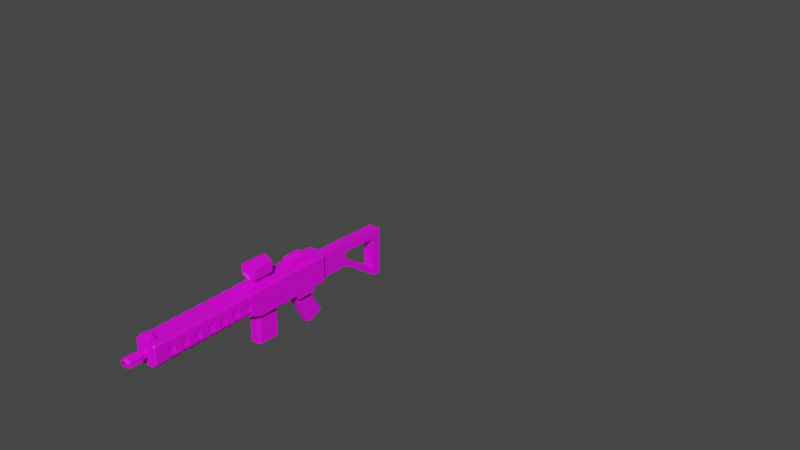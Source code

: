 # Source: BurstRifle.blend  (saved by Blender 2.91.10; exported with 4.5.12 LTS)
import bpy
from mathutils import Matrix  # noqa: F401  (used for matrix-valued properties, if any)

bpy.ops.wm.read_factory_settings(use_empty=True)
scene = bpy.context.scene
scene.name = 'Scene'

# ---- collections
col_collection = bpy.data.collections.new('Collection'); scene.collection.children.link(col_collection)

# ---- images (referenced by path relative to the original .blend; pixels are not part of the script)
import os
ASSET_DIR = os.environ.get("B2B_ASSET_DIR", "")  # directory of the original .blend (textures are referenced by path, not embedded)
HERE = os.path.dirname(os.path.abspath(__file__))  # packed textures are extracted next to this script under _unpacked/

def load_image(name, relpath, width, height, colorspace="sRGB"):
    """Load a texture the original file referenced (path relative to the .blend, or extracted next to this script)."""
    p = next((c for c in (os.path.join(HERE, relpath), os.path.join(ASSET_DIR, relpath)) if relpath and os.path.exists(c)), "")
    if p:
        img = bpy.data.images.load(p, check_existing=True)
        img.name = name
    else:  # same state as the original file: an image datablock whose file is absent (Cycles renders it pink)
        img = bpy.data.images.new(name, width, height)
        img.source = "FILE"
        img.filepath = "//" + (relpath or name)
    img.colorspace_settings.name = colorspace
    return img
img_green_team_png = load_image('green_team.png', 'green_team.png', 1024, 1024, 'sRGB')

# ---- materials (node trees are filled in below, after node groups)
mat_material = bpy.data.materials.new('Material')
mat_material.alpha_threshold = 0.0
mat_material.use_transparent_shadow = False
mat_material.line_color = (0.0, 0.0, 0.0, 1.0)

# ---- material node trees
mat_material.use_nodes = True; mat_material.node_tree.nodes.clear()
_N = mat_material.node_tree.nodes; _L = mat_material.node_tree.links
n0 = _N.new('ShaderNodeOutputMaterial'); n0.name = 'Material Output'; n0.location = (300, 300)
n1 = _N.new('ShaderNodeBsdfPrincipled'); n1.name = 'Principled BSDF'; n1.location = (10, 300)
n1.distribution = 'GGX'
n1.subsurface_method = 'BURLEY'
n1.inputs[2].default_value = 0.4
n1.inputs[3].default_value = 1.45
n1.inputs[27].default_value = (0.0, 0.0, 0.0, 1.0)
n1.inputs[28].default_value = 1.0
n2 = _N.new('ShaderNodeTexImage'); n2.name = 'Image Texture'; n2.location = (-280, 280)
n2.image = img_green_team_png
_L.new(n1.outputs[0], n0.inputs[0])
_L.new(n2.outputs[0], n1.inputs[0])
n0.is_active_output = True

# ---- world
world_world = bpy.data.worlds.new('World'); scene.world = world_world
world_world.use_nodes = True; world_world.node_tree.nodes.clear()
_N = world_world.node_tree.nodes; _L = world_world.node_tree.links
n0 = _N.new('ShaderNodeOutputWorld'); n0.name = 'World Output'; n0.location = (300, 300)
n1 = _N.new('ShaderNodeBackground'); n1.name = 'Background'; n1.location = (10, 300)
n1.inputs[0].default_value = (0.05088, 0.05088, 0.05088, 1.0)
_L.new(n1.outputs[0], n0.inputs[0])
n0.is_active_output = True
world_world.color = (0.05088, 0.05088, 0.05088)
world_world.use_sun_shadow = False
world_world.sun_shadow_jitter_overblur = 0.0

# ---- meshes
me_cube = bpy.data.meshes.new('Cube')
me_cube.from_pydata([(0.0, 1.066, -0.01764), (0.0, -1.755, 0.3795), (0.0, 1.066, 0.3795), (0.0, -0.2789, 0.05093), (0.0, -0.2789, 0.3795), (0.0, -0.1222, 0.3795), (0.0, -0.1222, -0.01764), (0.0, 0.5334, 0.3795), (0.0, 0.5334, -0.01764), (0.0, 0.8032, 0.3795), (0.08777, 1.066, 0.3795), (0.08777, -0.2789, 0.3795), (0.08777, -0.1222, 0.3795), (0.08777, 1.066, -0.01764), (0.08777, -0.2789, 0.05093), (0.08777, 0.5334, -0.01764), (0.08777, 0.5334, 0.3795), (0.08777, 0.8032, 0.3795), (0.0, 0.7818, 0.4589), (0.0, 0.5334, 0.4589), (0.03998, 0.5811, 0.4885), (0.03998, 0.7554, 0.4885), (0.0, 0.7651, -0.5473), (0.0, 0.8467, -0.5093), (0.1643, 0.6233, -0.01764), (0.1643, 0.7132, -0.01764), (0.08777, 0.7132, 0.3795), (0.08777, 0.6233, 0.3795), (0.0, 1.01, -0.4333), (0.0, 0.7132, 0.4589), (0.0, 0.6233, 0.4589), (0.06642, 0.7132, 0.4885), (0.06642, 0.6233, 0.4885), (0.08777, 0.5334, 0.4589), (0.0, 0.5547, 0.4589), (0.08777, 0.8032, 0.4589), (0.0, 0.8032, 0.4589), (0.08777, 0.6233, 0.4589), (0.08777, 0.7132, 0.4589), (0.06642, 0.5547, 0.4885), (0.0, 0.5811, 0.4589), (0.06642, 0.7818, 0.4885), (0.0, 0.7554, 0.4589), (0.03998, 0.6233, 0.4885), (0.03998, 0.7132, 0.4885), (0.0, 0.5334, -0.08512), (0.1643, 0.5334, -0.06146), (0.1643, 0.7132, -0.06146), (0.1643, 0.8032, -0.06146), (0.0, 0.8032, -0.08512), (0.08777, 0.7132, -0.08512), (0.1643, 0.6233, -0.06146), (0.08777, 0.6233, -0.08512), (0.08777, 0.9282, -0.4713), (0.0, 0.9282, -0.4713), (0.08777, 0.8467, -0.5093), (0.08777, 1.115, -0.01018), (0.0, 1.115, -0.01018), (0.0, 1.115, 0.3043), (0.08777, 1.115, 0.3043), (0.08777, 1.504, -0.01018), (0.0, 1.504, -0.01018), (0.0, 1.504, 0.3043), (0.08777, 1.504, 0.3043), (0.1643, 1.003, 0.2471), (0.1643, 1.003, 0.1147), (0.1643, -0.2789, 0.27), (0.1643, -0.2789, 0.1605), (0.1643, -0.1222, 0.2471), (0.1643, -0.1222, 0.1147), (0.0, -1.755, 0.1605), (0.0, -1.755, 0.27), (0.1643, 0.5334, 0.2471), (0.1643, 0.5334, 0.1147), (0.1643, 0.8032, 0.2471), (0.1643, 0.8032, 0.1147), (0.08777, -1.755, 0.1605), (0.08777, -1.755, 0.27), (0.08777, 1.066, 0.1147), (0.08777, 1.066, 0.2471), (0.1643, 0.7132, 0.2471), (0.1643, 0.7132, 0.1147), (0.1643, 0.6233, 0.2471), (0.1643, 0.6233, 0.1147), (0.08777, 1.115, 0.09466), (0.08777, 1.115, 0.1995), (0.0, 1.504, 0.1995), (0.0, 1.504, 0.09466), (0.08777, 1.504, 0.09466), (0.08777, 1.504, 0.1995), (0.08777, 2.065, -0.4022), (0.0, 2.065, -0.4022), (0.0, 2.065, -0.2973), (0.08777, 2.065, -0.2973), (0.0, 2.065, 0.279), (0.08777, 2.065, 0.279), (0.08777, 2.065, 0.1742), (0.0, 2.065, 0.1742), (0.0, 2.184, 0.2813), (0.08777, 2.184, 0.2813), (0.0, 2.184, -0.295), (0.08777, 2.184, -0.295), (0.08777, 2.184, 0.1765), (0.0, 2.184, 0.1765), (0.0, 0.231, 0.3795), (0.0, 0.231, -0.01764), (0.08777, 0.231, 0.3795), (0.1643, 0.231, 0.1147), (0.1643, 0.231, 0.2471), (0.0, -0.1222, -0.4522), (0.0, 0.231, -0.4522), (0.0, -1.659, 0.3795), (0.0, -1.659, 0.05093), (0.08777, -1.659, 0.05093), (0.1643, -1.659, 0.1605), (0.1643, -1.659, 0.27), (0.0, -1.56, 0.05093), (0.0, -1.462, 0.05093), (0.0, -1.363, 0.05093), (0.0, -1.265, 0.05093), (0.0, -1.166, 0.05093), (0.0, -1.068, 0.05093), (0.0, -0.969, 0.05093), (0.0, -0.8704, 0.05093), (0.0, -0.7718, 0.05093), (0.0, -0.6732, 0.05093), (0.0, -0.5747, 0.05093), (0.0, -0.4761, 0.05093), (0.0, -0.3775, 0.05093), (0.0, -0.3775, 0.3795), (0.0, -0.4761, 0.3795), (0.0, -0.5747, 0.3795), (0.0, -0.6732, 0.3795), (0.0, -0.7718, 0.3795), (0.0, -0.8704, 0.3795), (0.0, -0.969, 0.3795), (0.0, -1.068, 0.3795), (0.0, -1.166, 0.3795), (0.0, -1.265, 0.3795), (0.0, -1.363, 0.3795), (0.0, -1.462, 0.3795), (0.0, -1.56, 0.3795), (0.08777, -0.3775, 0.05093), (0.08777, -0.4761, 0.05093), (0.08777, -0.5747, 0.05093), (0.08777, -0.6732, 0.05093), (0.08777, -0.7718, 0.05093), (0.08777, -0.8704, 0.05093), (0.08777, -0.969, 0.05093), (0.08777, -1.068, 0.05093), (0.08777, -1.166, 0.05093), (0.08777, -1.265, 0.05093), (0.08777, -1.363, 0.05093), (0.08777, -1.462, 0.05093), (0.08777, -1.56, 0.05093), (0.08777, -0.3775, 0.3795), (0.08777, -0.4761, 0.3795), (0.08777, -0.5747, 0.3795), (0.08777, -0.6732, 0.3795), (0.08777, -0.7718, 0.3795), (0.08777, -0.8704, 0.3795), (0.08777, -0.969, 0.3795), (0.08777, -1.068, 0.3795), (0.08777, -1.166, 0.3795), (0.08777, -1.265, 0.3795), (0.08777, -1.363, 0.3795), (0.08777, -1.462, 0.3795), (0.08777, -1.56, 0.3795), (0.1643, -0.3775, 0.1605), (0.1643, -0.4761, 0.1605), (0.1643, -0.5747, 0.1605), (0.1643, -0.6732, 0.1605), (0.1643, -0.7718, 0.1605), (0.1643, -0.8704, 0.1605), (0.1643, -0.969, 0.1605), (0.1643, -1.068, 0.1605), (0.1643, -1.166, 0.1605), (0.1643, -1.265, 0.1605), (0.1643, -1.363, 0.1605), (0.1643, -1.462, 0.1605), (0.1643, -1.56, 0.1605), (0.1643, -0.3775, 0.27), (0.1643, -0.4761, 0.27), (0.1643, -0.5747, 0.27), (0.1643, -0.6732, 0.27), (0.1643, -0.7718, 0.27), (0.1643, -0.8704, 0.27), (0.1643, -0.969, 0.27), (0.1643, -1.068, 0.27), (0.1643, -1.166, 0.27), (0.1643, -1.265, 0.27), (0.1643, -1.363, 0.27), (0.1643, -1.462, 0.27), (0.1643, -1.56, 0.27), (0.1619, -0.2815, 0.1633), (0.0894, -0.2815, 0.3709), (0.0894, -0.2815, 0.05953), (0.0, -0.2815, 0.05953), (0.0, -0.3749, 0.05953), (0.0, -0.2815, 0.3709), (0.1619, -0.2815, 0.2671), (0.0, -1.558, 0.05953), (0.0, -1.464, 0.05953), (0.0, -1.361, 0.05953), (0.0, -1.267, 0.05953), (0.0, -1.164, 0.05953), (0.0, -1.07, 0.05953), (0.0, -0.9664, 0.05953), (0.0, -0.873, 0.05953), (0.0, -0.7692, 0.05953), (0.0, -0.6758, 0.05953), (0.0, -0.5721, 0.05953), (0.0, -0.4787, 0.05953), (0.0, -0.3749, 0.3709), (0.0, -0.4787, 0.3709), (0.0, -0.5721, 0.3709), (0.0, -0.6758, 0.3709), (0.0, -0.7692, 0.3709), (0.0, -0.873, 0.3709), (0.0, -0.9664, 0.3709), (0.0, -1.07, 0.3709), (0.0, -1.164, 0.3709), (0.0, -1.267, 0.3709), (0.0, -1.361, 0.3709), (0.0, -1.464, 0.3709), (0.0, -1.558, 0.3709), (0.0894, -0.3749, 0.05953), (0.0894, -0.4787, 0.05953), (0.0894, -0.5721, 0.05953), (0.0894, -0.6758, 0.05953), (0.0894, -0.7692, 0.05953), (0.0894, -0.873, 0.05953), (0.0894, -0.9664, 0.05953), (0.0894, -1.07, 0.05953), (0.0894, -1.164, 0.05953), (0.0894, -1.267, 0.05953), (0.0894, -1.361, 0.05953), (0.0894, -1.464, 0.05953), (0.0894, -1.558, 0.05953), (0.0894, -0.3749, 0.3709), (0.0894, -0.4787, 0.3709), (0.0894, -0.5721, 0.3709), (0.0894, -0.6758, 0.3709), (0.0894, -0.7692, 0.3709), (0.0894, -0.873, 0.3709), (0.0894, -0.9664, 0.3709), (0.0894, -1.07, 0.3709), (0.0894, -1.164, 0.3709), (0.0894, -1.267, 0.3709), (0.0894, -1.361, 0.3709), (0.0894, -1.464, 0.3709), (0.0894, -1.558, 0.3709), (0.1619, -0.3749, 0.1633), (0.1619, -0.4787, 0.1633), (0.1619, -0.5721, 0.1633), (0.1619, -0.6758, 0.1633), (0.1619, -0.7692, 0.1633), (0.1619, -0.873, 0.1633), (0.1619, -0.9664, 0.1633), (0.1619, -1.07, 0.1633), (0.1619, -1.164, 0.1633), (0.1619, -1.267, 0.1633), (0.1619, -1.361, 0.1633), (0.1619, -1.464, 0.1633), (0.1619, -1.558, 0.1633), (0.1619, -0.3749, 0.2671), (0.1619, -0.4787, 0.2671), (0.1619, -0.5721, 0.2671), (0.1619, -0.6758, 0.2671), (0.1619, -0.7692, 0.2671), (0.1619, -0.873, 0.2671), (0.1619, -0.9664, 0.2671), (0.1619, -1.07, 0.2671), (0.1619, -1.164, 0.2671), (0.1619, -1.267, 0.2671), (0.1619, -1.361, 0.2671), (0.1619, -1.464, 0.2671), (0.1619, -1.558, 0.2671), (0.0, 0.3765, 0.3662), (0.0, 0.3765, 0.3947), (0.0, -0.7007, 0.3662), (0.0, -0.7007, 0.3947), (0.03956, 0.3765, 0.3662), (0.03956, 0.3765, 0.3947), (0.03956, -0.7007, 0.3662), (0.03956, -0.7007, 0.3947), (0.0, -0.6576, 0.3662), (0.0, -0.6146, 0.3662), (0.0, -0.5715, 0.3662), (0.0, -0.5284, 0.3662), (0.0, -0.4853, 0.3662), (0.0, -0.4422, 0.3662), (0.0, -0.3991, 0.3662), (0.0, -0.356, 0.3662), (0.0, -0.3129, 0.3662), (0.0, -0.2698, 0.3662), (0.0, -0.2267, 0.3662), (0.0, -0.1837, 0.3662), (0.0, -0.1406, 0.3662), (0.0, -0.09748, 0.3662), (0.0, -0.05439, 0.3662), (0.0, -0.0113, 0.3662), (0.0, 0.03179, 0.3662), (0.0, 0.07488, 0.3662), (0.0, 0.118, 0.3662), (0.0, 0.1611, 0.3662), (0.0, 0.2042, 0.3662), (0.0, 0.2472, 0.3662), (0.0, 0.2903, 0.3662), (0.0, 0.3334, 0.3662), (0.0, 0.3334, 0.3947), (0.0, 0.2903, 0.3947), (0.0, 0.2472, 0.3947), (0.0, 0.2042, 0.3947), (0.0, 0.1611, 0.3947), (0.0, 0.118, 0.3947), (0.0, 0.07488, 0.3947), (0.0, 0.03179, 0.3947), (0.0, -0.0113, 0.3947), (0.0, -0.05439, 0.3947), (0.0, -0.09748, 0.3947), (0.0, -0.1406, 0.3947), (0.0, -0.1837, 0.3947), (0.0, -0.2267, 0.3947), (0.0, -0.2698, 0.3947), (0.0, -0.3129, 0.3947), (0.0, -0.356, 0.3947), (0.0, -0.3991, 0.3947), (0.0, -0.4422, 0.3947), (0.0, -0.4853, 0.3947), (0.0, -0.5284, 0.3947), (0.0, -0.5715, 0.3947), (0.0, -0.6146, 0.3947), (0.0, -0.6576, 0.3947), (0.03956, 0.3334, 0.3662), (0.03956, 0.2903, 0.3662), (0.03956, 0.2472, 0.3662), (0.03956, 0.2042, 0.3662), (0.03956, 0.1611, 0.3662), (0.03956, 0.118, 0.3662), (0.03956, 0.07488, 0.3662), (0.03956, 0.03179, 0.3662), (0.03956, -0.0113, 0.3662), (0.03956, -0.05439, 0.3662), (0.03956, -0.09748, 0.3662), (0.03956, -0.1406, 0.3662), (0.03956, -0.1837, 0.3662), (0.03956, -0.2267, 0.3662), (0.03956, -0.2698, 0.3662), (0.03956, -0.3129, 0.3662), (0.03956, -0.356, 0.3662), (0.03956, -0.3991, 0.3662), (0.03956, -0.4422, 0.3662), (0.03956, -0.4853, 0.3662), (0.03956, -0.5284, 0.3662), (0.03956, -0.5715, 0.3662), (0.03956, -0.6146, 0.3662), (0.03956, -0.6576, 0.3662), (0.03956, -0.6576, 0.3947), (0.03956, -0.6146, 0.3947), (0.03956, -0.5715, 0.3947), (0.03956, -0.5284, 0.3947), (0.03956, -0.4853, 0.3947), (0.03956, -0.4422, 0.3947), (0.03956, -0.3991, 0.3947), (0.03956, -0.356, 0.3947), (0.03956, -0.3129, 0.3947), (0.03956, -0.2698, 0.3947), (0.03956, -0.2267, 0.3947), (0.03956, -0.1837, 0.3947), (0.03956, -0.1406, 0.3947), (0.03956, -0.09748, 0.3947), (0.03956, -0.05439, 0.3947), (0.03956, -0.0113, 0.3947), (0.03956, 0.03179, 0.3947), (0.03956, 0.07488, 0.3947), (0.03956, 0.118, 0.3947), (0.03956, 0.1611, 0.3947), (0.03956, 0.2042, 0.3947), (0.03956, 0.2472, 0.3947), (0.03956, 0.2903, 0.3947), (0.03956, 0.3334, 0.3947), (0.0, 0.3334, 0.4062), (0.0, 0.2903, 0.4062), (0.0, 0.2472, 0.4062), (0.0, 0.2042, 0.4062), (0.0, 0.1611, 0.4062), (0.0, 0.118, 0.4062), (0.0, 0.07488, 0.4062), (0.0, 0.03179, 0.4062), (0.0, -0.0113, 0.4062), (0.0, -0.05439, 0.4062), (0.0, -0.09748, 0.4062), (0.0, -0.1406, 0.4062), (0.0, -0.1837, 0.4062), (0.0, -0.2267, 0.4062), (0.0, -0.2698, 0.4062), (0.0, -0.3129, 0.4062), (0.0, -0.356, 0.4062), (0.0, -0.3991, 0.4062), (0.0, -0.4422, 0.4062), (0.0, -0.4853, 0.4062), (0.0, -0.5284, 0.4062), (0.0, -0.5715, 0.4062), (0.0, -0.6146, 0.4062), (0.0, -0.6576, 0.4062), (0.03956, -0.6576, 0.4062), (0.03956, -0.6146, 0.4062), (0.03956, -0.5715, 0.4062), (0.03956, -0.5284, 0.4062), (0.03956, -0.4853, 0.4062), (0.03956, -0.4422, 0.4062), (0.03956, -0.3991, 0.4062), (0.03956, -0.356, 0.4062), (0.03956, -0.3129, 0.4062), (0.03956, -0.2698, 0.4062), (0.03956, -0.2267, 0.4062), (0.03956, -0.1837, 0.4062), (0.03956, -0.1406, 0.4062), (0.03956, -0.09748, 0.4062), (0.03956, -0.05439, 0.4062), (0.03956, -0.0113, 0.4062), (0.03956, 0.03179, 0.4062), (0.03956, 0.07488, 0.4062), (0.03956, 0.118, 0.4062), (0.03956, 0.1611, 0.4062), (0.03956, 0.2042, 0.4062), (0.03956, 0.2472, 0.4062), (0.03956, 0.2903, 0.4062), (0.03956, 0.3334, 0.4062), (0.0, -0.1407, 0.4574), (0.0, 0.1146, 0.4362), (0.1027, -0.1407, 0.5171), (0.1027, 0.1407, 0.5171), (0.1027, -0.1407, 0.6366), (0.1027, 0.1407, 0.6366), (0.0, -0.1407, 0.6963), (0.0, 0.1407, 0.6963), (0.03797, 0.1146, 0.4582), (0.05132, 0.1407, 0.6665), (0.03797, -0.1146, 0.4582), (0.05132, -0.1407, 0.6665), (0.05132, 0.1407, 0.4872), (0.0, 0.1407, 0.4574), (0.0, -0.1146, 0.4362), (0.05132, -0.1407, 0.4872), (0.0, -0.1146, 0.4099), (0.0, 0.1146, 0.4099), (0.03797, 0.1146, 0.4099), (0.03797, -0.1146, 0.4099), (0.03797, 0.1146, 0.4242), (0.0, -0.1146, 0.4242), (0.03797, -0.1146, 0.4242), (0.0, 0.1146, 0.4242), (0.05097, 0.1146, 0.4099), (0.05097, -0.1146, 0.4099), (0.05097, 0.1146, 0.4242), (0.05097, -0.1146, 0.4242), (0.03797, 0.1146, 0.3848), (0.03797, -0.1146, 0.3848), (0.05097, 0.1146, 0.3848), (0.05097, -0.1146, 0.3848), (0.06053, -0.1407, 0.4713), (0.1211, -0.1407, 0.5065), (0.06053, 0.1407, 0.4713), (0.0, 0.1407, 0.4362), (0.1211, -0.1407, 0.6472), (0.1211, 0.1407, 0.6472), (0.1211, 0.1407, 0.5065), (0.06053, -0.1407, 0.6823), (0.0, -0.1407, 0.7175), (0.06053, 0.1407, 0.6823), (0.0, -0.1407, 0.4362), (0.0, 0.1407, 0.7175), (0.05132, 0.1215, 0.4994), (0.05132, 0.1215, 0.6542), (0.05132, -0.1215, 0.4994), (0.05132, -0.1215, 0.6542), (0.0, 0.1215, 0.4737), (0.0, 0.1215, 0.68), (0.0, -0.1215, 0.4737), (0.0, -0.1215, 0.68), (0.0957, -0.1215, 0.5252), (0.0957, -0.1215, 0.6285), (0.0957, 0.1215, 0.6285), (0.0957, 0.1215, 0.5252), (0.0, -1.708, 0.283), (0.0, -1.819, 0.283), (0.05294, -1.708, 0.2551), (0.0535, -1.818, 0.2551), (0.05261, -1.708, 0.1998), (0.05318, -1.818, 0.1998), (0.0, -1.708, 0.1724), (0.0, -1.819, 0.1725), (0.0, -1.868, 0.1562), (0.07467, -1.867, 0.1916), (0.0, -1.868, 0.2994), (0.07509, -1.867, 0.2633), (0.0, -2.029, 0.2995), (0.0, -2.029, 0.1563), (0.04099, -2.058, 0.2136), (0.04115, -2.058, 0.2416), (0.0, -2.058, 0.1756), (0.07535, -2.029, 0.1917), (0.07577, -2.029, 0.2633), (0.0, -2.058, 0.2801), (0.0, -2.058, 0.1944), (0.05793, -2.058, 0.2028), (0.05822, -2.058, 0.2523), (0.0, -2.058, 0.2613), (0.0, 7.522, 0.258), (0.0, 7.522, 0.1911), (0.0005989, 7.523, 0.2103), (0.0007627, 7.523, 0.2383), (0.1643, -1.659, 0.119), (0.1016, -1.659, 0.05093), (0.1015, -1.56, 0.05093), (0.1643, -1.56, 0.1197), (0.1643, -1.462, 0.1244), (0.1014, -1.462, 0.05093), (0.1013, -1.363, 0.05093), (0.1643, -1.363, 0.1246), (0.1643, -1.265, 0.1254), (0.1013, -1.265, 0.05093), (0.1013, -1.166, 0.05093), (0.1643, -1.166, 0.1255), (0.1643, -1.068, 0.1256), (0.1013, -1.068, 0.05093), (0.1643, -0.969, 0.1256), (0.1013, -0.969, 0.05093), (0.1643, -0.8704, 0.1256), (0.1013, -0.8704, 0.05093), (0.1013, -0.7718, 0.05093), (0.1643, -0.7718, 0.1256), (0.1643, -0.6732, 0.1254), (0.1013, -0.6732, 0.05093), (0.1013, -0.5747, 0.05093), (0.1643, -0.5747, 0.1254), (0.1643, -0.4761, 0.1243), (0.1013, -0.4761, 0.05093), (0.1013, -0.3775, 0.05093), (0.1643, -0.3775, 0.1242), (0.1619, -0.3749, 0.1312), (0.099, -0.3749, 0.05953), (0.1619, -0.2815, 0.1308), (0.09904, -0.2815, 0.05953), (0.09908, -1.558, 0.05953), (0.1619, -1.558, 0.1314), (0.1619, -1.464, 0.1317), (0.09904, -1.464, 0.05953), (0.09895, -1.361, 0.05953), (0.1619, -1.361, 0.1337), (0.1619, -1.267, 0.1338), (0.09894, -1.267, 0.05953), (0.09891, -1.164, 0.05953), (0.1619, -1.164, 0.1342), (0.1619, -1.07, 0.1342), (0.09891, -1.07, 0.05953), (0.0989, -0.9664, 0.05953), (0.1619, -0.9664, 0.1342), (0.0989, -0.873, 0.05953), (0.1619, -0.873, 0.1342), (0.1619, -0.7692, 0.1342), (0.0989, -0.7692, 0.05953), (0.09891, -0.6758, 0.05953), (0.1619, -0.6758, 0.1342), (0.1619, -0.5721, 0.1337), (0.09893, -0.5721, 0.05953), (0.09894, -0.4787, 0.05953), (0.1619, -0.4787, 0.1336), (0.1441, 1.02, 0.3795), (0.1643, 1.003, 0.359), (0.144, -0.2789, 0.3795), (0.1643, -0.2789, 0.358), (0.1643, -0.1222, 0.3583), (0.144, -0.1222, 0.3795), (0.1441, 0.5334, 0.3795), (0.1643, 0.5334, 0.3588), (0.1441, 0.8032, 0.3795), (0.1643, 0.8032, 0.359), (0.1441, 0.7132, 0.3795), (0.1643, 0.7132, 0.359), (0.1643, 0.6233, 0.3589), (0.1441, 0.6233, 0.3795), (0.1643, 0.231, 0.3586), (0.1441, 0.231, 0.3795), (0.1643, -1.659, 0.3574), (0.144, -1.659, 0.3795), (0.1643, -0.3775, 0.3558), (0.1439, -0.3775, 0.3795), (0.1439, -0.4761, 0.3795), (0.1643, -0.4761, 0.3558), (0.1643, -0.5747, 0.3554), (0.1439, -0.5747, 0.3795), (0.1439, -0.6732, 0.3795), (0.1643, -0.6732, 0.3554), (0.1643, -0.7718, 0.3553), (0.1439, -0.7718, 0.3795), (0.1439, -0.8704, 0.3795), (0.1643, -0.8704, 0.3553), (0.1643, -0.969, 0.3553), (0.1439, -0.969, 0.3795), (0.1439, -1.068, 0.3795), (0.1643, -1.068, 0.3553), (0.1643, -1.166, 0.3553), (0.1439, -1.166, 0.3795), (0.1439, -1.265, 0.3795), (0.1643, -1.265, 0.3553), (0.1643, -1.363, 0.3556), (0.1439, -1.363, 0.3795), (0.1439, -1.462, 0.3795), (0.1643, -1.462, 0.3557), (0.1643, -1.56, 0.3572), (0.1439, -1.56, 0.3795), (0.1619, -0.2815, 0.348), (0.1416, -0.2815, 0.3709), (0.1619, -0.3749, 0.3478), (0.1416, -0.3749, 0.3709), (0.1415, -0.4787, 0.3709), (0.1619, -0.4787, 0.3469), (0.1619, -0.5721, 0.3469), (0.1415, -0.5721, 0.3709), (0.1415, -0.6758, 0.3709), (0.1619, -0.6758, 0.3467), (0.1619, -0.7692, 0.3467), (0.1415, -0.7692, 0.3709), (0.1415, -0.873, 0.3709), (0.1619, -0.873, 0.3467), (0.1619, -0.9664, 0.3467), (0.1415, -0.9664, 0.3709), (0.1619, -1.07, 0.3467), (0.1415, -1.07, 0.3709), (0.1415, -1.164, 0.3709), (0.1619, -1.164, 0.3467), (0.1619, -1.267, 0.3468), (0.1415, -1.267, 0.3709), (0.1415, -1.361, 0.3709), (0.1619, -1.361, 0.3468), (0.1619, -1.464, 0.3475), (0.1415, -1.464, 0.3709), (0.1415, -1.558, 0.3709), (0.1619, -1.558, 0.3476), (0.0, -1.741, 0.05093), (0.0, -1.755, 0.06488), (0.08777, -1.741, 0.05093), (0.08777, -1.755, 0.06488), (0.07381, -1.755, 0.3655), (0.08777, -1.741, 0.3795), (0.1643, -1.741, 0.27), (0.1503, -1.755, 0.27), (0.1503, -1.755, 0.1605), (0.1643, -1.741, 0.1605), (0.07381, -1.755, 0.4317), (0.08777, -1.741, 0.4418), (0.0, -1.755, 0.456), (0.0, -1.741, 0.4707), (0.09553, -1.755, 0.06488), (0.1016, -1.741, 0.05093), (0.1503, -1.755, 0.1242), (0.1643, -1.741, 0.1188), (0.1503, -1.755, 0.3521), (0.1643, -1.741, 0.3575), (0.1379, -1.755, 0.3655), (0.144, -1.741, 0.3795), (0.07594, -1.659, 0.3795), (0.08777, -1.671, 0.3795), (0.0996, -1.659, 0.3795), (0.08777, -1.647, 0.3795), (0.0, -1.671, 0.4707), (2.328e-10, -1.659, 0.4583), (0.08777, -1.671, 0.4418), (0.07594, -1.659, 0.4332), (0.1643, 1.003, 0.004219), (0.1424, 1.021, -0.01764), (0.1643, -0.2789, 0.07551), (0.1422, -0.2789, 0.05093), (0.1423, -0.1222, -0.01764), (0.1643, -0.1222, 0.006532), (0.1643, 0.5334, 0.006207), (0.1423, 0.5334, -0.01764), (0.1643, 0.5334, -0.0395), (0.1643, 0.5552, -0.01764), (0.1643, 0.8032, 0.004219), (0.1643, 0.7813, -0.01764), (0.1643, 0.8032, -0.0395), (0.1643, 0.231, 0.006287), (0.1423, 0.231, -0.01764), (0.1414, -0.2798, 0.05398), (0.1634, -0.2799, 0.07995), (0.05098, -0.1222, -0.01764), (0.08777, -0.08544, -0.01764), (0.1246, -0.1222, -0.01764), (0.08777, -0.1559, -0.00289), (0.08777, 0.1942, -0.01764), (0.05098, 0.231, -0.01764), (0.08777, 0.2678, -0.01764), (0.1246, 0.231, -0.01764), (0.08777, -0.08544, -0.4522), (0.05098, -0.1222, -0.4522), (0.05098, 0.231, -0.4522), (0.08777, 0.1942, -0.4522), (0.08777, 0.8081, -0.5273), (0.04041, 0.7651, -0.5473), (0.04041, 0.5334, -0.08512), (0.08777, 0.5863, -0.08512), (0.133, 0.5334, -0.07113), (0.08777, 0.5334, -0.03776), (0.08777, 0.7764, -0.08512), (0.06469, 0.8032, -0.08512), (0.08777, 0.8032, -0.06204), (0.1098, 0.8032, -0.0783), (0.06469, 1.01, -0.4333), (0.08777, 0.9887, -0.4431), (0.0, 0.8338, -0.01764), (0.0, 0.8032, -0.04823), (0.08777, 0.8338, -0.01764), (0.08777, 0.8032, -0.04823), (0.1424, 0.8338, -0.01764), (0.1641, 0.8032, 0.003995), (0.08777, 2.184, -0.4022), (0.0, 2.184, -0.4022), (0.143, -0.2815, 0.2671), (0.143, -0.2815, 0.1633), (0.143, -0.3749, 0.1633), (0.143, -0.4787, 0.1633), (0.143, -0.5721, 0.1633), (0.143, -0.6758, 0.1633), (0.143, -0.7692, 0.1633), (0.143, -0.873, 0.1633), (0.143, -0.9664, 0.1633), (0.143, -1.07, 0.1633), (0.143, -1.164, 0.1633), (0.143, -1.267, 0.1633), (0.143, -1.361, 0.1633), (0.143, -1.464, 0.1633), (0.143, -1.558, 0.1633), (0.143, -0.3749, 0.2671), (0.143, -0.4787, 0.2671), (0.143, -0.5721, 0.2671), (0.143, -0.6758, 0.2671), (0.143, -0.7692, 0.2671), (0.143, -0.873, 0.2671), (0.143, -0.9664, 0.2671), (0.143, -1.07, 0.2671), (0.143, -1.164, 0.2671), (0.143, -1.267, 0.2671), (0.143, -1.361, 0.2671), (0.143, -1.464, 0.2671), (0.143, -1.558, 0.2671)], [], [(11, 572, 575, 12), (66, 573, 614, 200), (576, 583, 27, 16), (13, 0, 57, 56), (76, 645, 656, 658, 650), (17, 10, 2, 9), (572, 11, 195, 615), (537, 170, 171, 534), (154, 516, 515, 113), (676, 691, 690, 693, 696, 686), (714, 716, 709, 708, 49), (105, 694, 699, 110), (106, 16, 7, 104), (72, 577, 584, 108), (1, 71, 77, 646), (684, 683, 25, 47, 48), (17, 9, 36, 35), (74, 579, 581, 80), (82, 582, 577, 72), (46, 705, 704, 52, 51), (672, 673, 13, 78, 65), (14, 675, 687, 545, 196), (113, 515, 657, 644), (145, 535, 564, 229), (4, 11, 12, 5), (64, 571, 579, 74), (112, 113, 644, 642), (578, 570, 10, 17), (44, 21, 42, 29), (7, 16, 33, 19), (26, 17, 35, 38), (16, 27, 37, 33), (27, 26, 38, 37), (20, 43, 30, 40), (43, 44, 29, 30), (695, 694, 105, 8, 15), (683, 682, 75, 81, 25), (585, 576, 16, 106), (663, 587, 666, 665, 647), (707, 50, 53, 712), (544, 545, 687, 688), (80, 581, 582, 82), (583, 580, 26, 27), (39, 34, 19, 33), (18, 41, 35, 36), (32, 39, 33, 37), (41, 31, 38, 35), (31, 32, 37, 38), (20, 40, 34, 39), (42, 21, 41, 18), (43, 20, 39, 32), (21, 44, 31, 41), (44, 43, 32, 31), (703, 45, 22, 702), (717, 715, 13, 673), (15, 8, 45, 703, 706), (51, 52, 50, 47), (680, 679, 15, 706, 705, 46), (49, 708, 711, 28), (25, 24, 51, 47), (52, 704, 701, 55), (55, 23, 54, 53), (53, 54, 28, 711, 712), (50, 52, 55, 53), (58, 59, 63, 62), (2, 10, 59, 58), (78, 13, 56, 84), (62, 63, 95, 94), (56, 57, 61, 60), (84, 56, 60, 88), (59, 85, 89, 63), (85, 84, 88, 89), (87, 88, 93, 92), (88, 87, 86, 89), (10, 79, 85, 59), (79, 78, 84, 85), (25, 81, 83, 24), (81, 80, 82, 83), (47, 50, 707, 710, 48), (75, 74, 80, 81), (674, 67, 194, 544, 688), (65, 78, 79, 64), (587, 613, 167, 667, 666), (71, 70, 76, 77), (716, 684, 48, 710, 709), (65, 64, 74, 75), (24, 681, 680, 46, 51), (83, 82, 72, 73), (514, 114, 651, 659), (115, 586, 661, 648), (693, 690, 697, 700), (107, 108, 68, 69), (686, 696, 695, 15, 679), (69, 68, 66, 67), (1, 646, 652, 654), (77, 76, 650, 649), (95, 96, 102, 99), (60, 61, 91, 90), (88, 60, 90, 93), (89, 86, 97, 96), (63, 89, 96, 95), (102, 103, 98, 99), (94, 95, 99, 98), (73, 72, 108, 107), (24, 83, 73, 678, 681), (678, 73, 107, 685), (108, 584, 574, 68), (12, 106, 104, 5), (689, 692, 14, 3, 6), (580, 578, 17, 26), (697, 698, 109, 110, 699, 700), (676, 675, 14, 692, 691), (180, 193, 115, 114), (180, 517, 547, 264), (114, 115, 648, 651), (116, 154, 113, 112), (517, 180, 114, 514), (653, 670, 668, 655), (590, 589, 155, 156), (657, 515, 514, 659), (646, 77, 649, 660, 662), (647, 665, 670, 653), (541, 168, 169, 538), (155, 589, 617, 239), (143, 539, 568, 227), (157, 593, 621, 241), (544, 194, 252, 542), (159, 597, 625, 243), (129, 155, 239, 213), (161, 601, 629, 245), (154, 116, 201, 238), (604, 189, 273, 633), (156, 130, 214, 240), (608, 191, 275, 637), (3, 14, 196, 197), (117, 153, 237, 202), (538, 169, 253, 569), (131, 157, 241, 215), (534, 171, 255, 565), (152, 118, 203, 236), (530, 173, 257, 561), (158, 132, 216, 242), (526, 175, 259, 556), (119, 151, 235, 204), (522, 177, 261, 552), (133, 159, 243, 217), (518, 179, 263, 548), (150, 120, 205, 234), (160, 134, 218, 244), (128, 142, 143, 127), (121, 149, 233, 206), (126, 144, 145, 125), (135, 161, 245, 219), (124, 146, 147, 123), (148, 122, 207, 232), (122, 148, 149, 121), (162, 136, 220, 246), (120, 150, 151, 119), (67, 66, 200, 194), (118, 152, 153, 117), (123, 147, 231, 208), (137, 163, 247, 221), (142, 540, 539, 143), (68, 574, 573, 66), (144, 536, 535, 145), (575, 585, 106, 12), (146, 532, 531, 147), (146, 124, 209, 230), (149, 527, 557, 233), (164, 138, 222, 248), (151, 523, 553, 235), (548, 263, 264, 547), (153, 519, 549, 237), (125, 145, 229, 210), (139, 165, 249, 223), (168, 181, 182, 169), (144, 126, 211, 228), (170, 183, 184, 171), (166, 140, 224, 250), (172, 185, 186, 173), (127, 143, 227, 212), (174, 187, 188, 175), (141, 167, 251, 225), (176, 189, 190, 177), (142, 128, 198, 226), (178, 191, 192, 179), (588, 181, 265, 616), (193, 612, 586, 115), (521, 178, 179, 518), (165, 609, 636, 249), (594, 593, 157, 158), (163, 605, 632, 247), (152, 520, 519, 153), (187, 600, 603, 188), (592, 183, 267, 620), (185, 596, 599, 186), (525, 176, 177, 522), (183, 592, 595, 184), (598, 597, 159, 160), (181, 588, 591, 182), (664, 111, 669, 671), (150, 524, 523, 151), (166, 165, 139, 140), (596, 185, 269, 624), (164, 163, 137, 138), (528, 174, 175, 526), (162, 161, 135, 136), (602, 601, 161, 162), (160, 159, 133, 134), (148, 529, 527, 149), (158, 157, 131, 132), (600, 187, 271, 628), (156, 155, 129, 130), (239, 195, 199, 213), (200, 614, 616, 265), (621, 618, 240, 241), (625, 622, 242, 243), (629, 626, 244, 245), (632, 631, 246, 247), (636, 635, 248, 249), (640, 639, 250, 251), (685, 107, 69, 677), (569, 253, 254, 566), (565, 255, 256, 562), (561, 257, 258, 559), (556, 259, 260, 555), (552, 261, 262, 551), (197, 196, 226, 198), (212, 227, 228, 211), (210, 229, 230, 209), (208, 231, 232, 207), (206, 233, 234, 205), (204, 235, 236, 203), (202, 237, 238, 201), (196, 545, 543, 226), (227, 568, 567, 228), (229, 564, 563, 230), (231, 560, 558, 232), (233, 557, 554, 234), (235, 553, 550, 236), (237, 549, 546, 238), (267, 254, 725, 738), (256, 255, 726, 727), (253, 266, 737, 724), (254, 253, 724, 725), (265, 252, 723, 736), (252, 194, 722, 723), (276, 277, 748, 747), (276, 638, 641, 277), (274, 634, 637, 275), (272, 630, 633, 273), (270, 627, 628, 271), (268, 623, 624, 269), (266, 619, 620, 267), (251, 250, 224, 225), (249, 248, 222, 223), (247, 246, 220, 221), (245, 244, 218, 219), (243, 242, 216, 217), (241, 240, 214, 215), (147, 531, 560, 231), (533, 172, 173, 530), (529, 148, 232, 558), (524, 150, 234, 554), (176, 525, 555, 260), (520, 152, 236, 550), (178, 521, 551, 262), (516, 154, 238, 546), (182, 591, 619, 266), (181, 168, 252, 265), (590, 156, 240, 618), (169, 182, 266, 253), (184, 595, 623, 268), (183, 170, 254, 267), (594, 158, 242, 622), (171, 184, 268, 255), (186, 599, 627, 270), (185, 172, 256, 269), (598, 160, 244, 626), (173, 186, 270, 257), (188, 603, 630, 272), (187, 174, 258, 271), (602, 162, 246, 631), (175, 188, 272, 259), (190, 607, 634, 274), (189, 176, 260, 273), (606, 164, 248, 635), (177, 190, 274, 261), (192, 611, 638, 276), (191, 178, 262, 275), (610, 166, 250, 639), (179, 192, 276, 263), (11, 4, 199, 195), (167, 613, 640, 251), (193, 180, 264, 277), (168, 541, 542, 252), (617, 615, 195, 239), (540, 142, 226, 543), (612, 193, 277, 641), (170, 537, 566, 254), (191, 608, 611, 192), (677, 69, 67, 674), (536, 144, 228, 567), (610, 609, 165, 166), (172, 533, 562, 256), (189, 604, 607, 190), (532, 146, 230, 563), (606, 605, 163, 164), (174, 528, 559, 258), (285, 281, 333, 358), (280, 281, 285, 284), (334, 381, 283, 282), (282, 283, 279, 278), (309, 334, 282, 278), (381, 310, 279, 283), (365, 364, 412, 413), (359, 332, 331, 360), (310, 381, 429, 382), (361, 330, 329, 362), (324, 367, 415, 396), (363, 328, 327, 364), (380, 311, 383, 428), (365, 326, 325, 366), (377, 376, 424, 425), (367, 324, 323, 368), (366, 325, 397, 414), (369, 322, 321, 370), (363, 362, 410, 411), (371, 320, 319, 372), (312, 379, 427, 384), (373, 318, 317, 374), (326, 365, 413, 398), (375, 316, 315, 376), (378, 313, 385, 426), (377, 314, 313, 378), (375, 374, 422, 423), (379, 312, 311, 380), (364, 327, 399, 412), (280, 284, 357, 286), (286, 357, 356, 287), (287, 356, 355, 288), (288, 355, 354, 289), (289, 354, 353, 290), (290, 353, 352, 291), (291, 352, 351, 292), (292, 351, 350, 293), (293, 350, 349, 294), (294, 349, 348, 295), (295, 348, 347, 296), (296, 347, 346, 297), (297, 346, 345, 298), (298, 345, 344, 299), (299, 344, 343, 300), (300, 343, 342, 301), (301, 342, 341, 302), (302, 341, 340, 303), (303, 340, 339, 304), (304, 339, 338, 305), (305, 338, 337, 306), (306, 337, 336, 307), (307, 336, 335, 308), (308, 335, 334, 309), (284, 285, 358, 357), (357, 358, 359, 356), (356, 359, 360, 355), (355, 360, 361, 354), (354, 361, 362, 353), (353, 362, 363, 352), (352, 363, 364, 351), (351, 364, 365, 350), (350, 365, 366, 349), (349, 366, 367, 348), (348, 367, 368, 347), (347, 368, 369, 346), (346, 369, 370, 345), (345, 370, 371, 344), (344, 371, 372, 343), (343, 372, 373, 342), (342, 373, 374, 341), (341, 374, 375, 340), (340, 375, 376, 339), (339, 376, 377, 338), (338, 377, 378, 337), (337, 378, 379, 336), (336, 379, 380, 335), (335, 380, 381, 334), (406, 405, 404, 407), (408, 403, 402, 409), (410, 401, 400, 411), (412, 399, 398, 413), (414, 397, 396, 415), (416, 395, 394, 417), (418, 393, 392, 419), (420, 391, 390, 421), (422, 389, 388, 423), (424, 387, 386, 425), (426, 385, 384, 427), (428, 383, 382, 429), (368, 323, 395, 416), (379, 378, 426, 427), (322, 369, 417, 394), (367, 366, 414, 415), (370, 321, 393, 418), (381, 380, 428, 429), (320, 371, 419, 392), (358, 333, 405, 406), (369, 368, 416, 417), (372, 319, 391, 420), (332, 359, 407, 404), (318, 373, 421, 390), (360, 331, 403, 408), (371, 370, 418, 419), (374, 317, 389, 422), (330, 361, 409, 402), (316, 375, 423, 388), (359, 358, 406, 407), (362, 329, 401, 410), (373, 372, 420, 421), (376, 315, 387, 424), (328, 363, 411, 400), (314, 377, 425, 386), (361, 360, 408, 409), (462, 464, 468, 463), (463, 468, 467, 466), (469, 471, 473, 470), (466, 467, 471, 469), (437, 439, 475, 479), (452, 451, 446, 449), (445, 432, 482, 476), (435, 433, 485, 484), (430, 445, 476, 480), (438, 431, 465, 464), (444, 440, 462, 472), (440, 438, 464, 462), (446, 447, 448, 449), (452, 449, 455, 457), (453, 450, 448, 447), (431, 438, 450, 453), (438, 440, 452, 450), (440, 444, 451, 452), (456, 457, 455, 454), (448, 450, 456, 454), (455, 449, 459, 461), (450, 452, 457, 456), (459, 458, 460, 461), (449, 448, 458, 459), (454, 455, 461, 460), (448, 454, 460, 458), (432, 445, 462, 463), (443, 442, 464, 465), (434, 432, 463, 466), (433, 435, 467, 468), (436, 441, 469, 470), (435, 439, 471, 467), (445, 430, 472, 462), (439, 437, 473, 471), (441, 434, 466, 469), (442, 433, 468, 464), (485, 474, 475, 484), (480, 476, 477, 481), (474, 478, 479, 475), (476, 482, 483, 477), (441, 436, 481, 477), (442, 443, 478, 474), (434, 441, 477, 483), (439, 435, 484, 475), (432, 434, 483, 482), (433, 442, 474, 485), (486, 487, 489, 488), (488, 489, 491, 490), (490, 491, 493, 492), (491, 489, 497, 495), (489, 487, 496, 497), (493, 491, 495, 494), (497, 496, 498, 504), (486, 488, 490, 492), (726, 739, 740, 727), (495, 497, 504, 503), (494, 495, 503, 499), (507, 502, 499, 503), (508, 507, 503, 504), (505, 508, 504, 498), (500, 506, 502, 507), (501, 500, 507, 508), (509, 501, 508, 505), (513, 510, 511, 512), (724, 737, 738, 725), (722, 721, 736, 723), (515, 516, 517, 514), (529, 558, 559, 528), (587, 663, 661, 586), (519, 520, 521, 518), (523, 524, 525, 522), (527, 529, 528, 526), (531, 532, 533, 530), (535, 536, 537, 534), (539, 540, 541, 538), (547, 517, 516, 546), (518, 548, 549, 519), (551, 521, 520, 550), (522, 552, 553, 523), (555, 525, 524, 554), (526, 556, 557, 527), (543, 545, 544, 542), (546, 549, 548, 547), (550, 553, 552, 551), (554, 557, 556, 555), (558, 560, 561, 559), (563, 564, 565, 562), (567, 568, 569, 566), (540, 543, 542, 541), (568, 539, 538, 569), (536, 567, 566, 537), (564, 535, 534, 565), (532, 563, 562, 533), (560, 531, 530, 561), (575, 572, 573, 574), (585, 575, 574, 584), (613, 587, 586, 612), (583, 576, 577, 582), (570, 578, 579, 571), (578, 580, 581, 579), (580, 583, 582, 581), (576, 585, 584, 577), (589, 590, 591, 588), (593, 594, 595, 592), (597, 598, 599, 596), (601, 602, 603, 600), (605, 606, 607, 604), (609, 610, 611, 608), (588, 616, 617, 589), (619, 591, 590, 618), (592, 620, 621, 593), (623, 595, 594, 622), (596, 624, 625, 597), (627, 599, 598, 626), (600, 628, 629, 601), (615, 617, 616, 614), (618, 621, 620, 619), (622, 625, 624, 623), (626, 629, 628, 627), (631, 632, 633, 630), (635, 636, 637, 634), (639, 640, 641, 638), (572, 615, 614, 573), (602, 631, 630, 603), (632, 605, 604, 633), (606, 635, 634, 607), (636, 609, 608, 637), (610, 639, 638, 611), (640, 613, 612, 641), (64, 79, 10, 570, 571), (642, 644, 645, 643), (649, 650, 651, 648), (653, 655, 654, 652), (647, 653, 652, 646), (658, 656, 657, 659), (650, 658, 659, 651), (644, 657, 656, 645), (662, 660, 661, 663), (646, 662, 663, 647), (648, 661, 660, 649), (70, 643, 645, 76), (664, 665, 666, 667), (671, 669, 668, 670), (664, 671, 670, 665), (664, 667, 167, 141, 111), (678, 679, 680, 681), (718, 717, 673, 672, 682), (675, 676, 677, 674), (686, 679, 678, 685), (676, 686, 685, 677), (674, 688, 687, 675), (672, 65, 75, 682), (689, 690, 691, 692), (693, 694, 695, 696), (697, 690, 689, 698), (693, 700, 699, 694), (689, 6, 109, 698), (703, 704, 705, 706), (701, 704, 703, 702), (701, 702, 22, 23, 55), (707, 708, 709, 710), (711, 708, 707, 712), (684, 718, 682, 683), (684, 717, 718), (713, 715, 716, 714), (684, 716, 715, 717), (715, 713, 0, 13), (90, 91, 720, 719), (100, 720, 719, 101), (90, 719, 101, 93), (93, 96, 97, 92), (96, 93, 101, 102), (101, 102, 103, 100), (728, 741, 742, 729), (730, 743, 744, 731), (732, 745, 746, 733), (734, 747, 748, 735), (258, 257, 728, 729), (255, 268, 739, 726), (260, 259, 730, 731), (269, 256, 727, 740), (262, 261, 732, 733), (257, 270, 741, 728), (264, 263, 734, 735), (271, 258, 729, 742), (200, 265, 736, 721), (259, 272, 743, 730), (266, 267, 738, 737), (273, 260, 731, 744), (268, 269, 740, 739), (261, 274, 745, 732), (270, 271, 742, 741), (275, 262, 733, 746), (272, 273, 744, 743), (263, 276, 747, 734), (274, 275, 746, 745), (277, 264, 735, 748), (194, 200, 721, 722)])
_uv = me_cube.uv_layers.new(name='UVMap')
_uv.uv.foreach_set('vector', [0.8803, 0.5099, 0.8803, 0.5099, 0.8803, 0.5099, 0.8803, 0.5099, 0.8803, 0.5099, 0.8803, 0.5099, 0.8803, 0.5099, 0.8803, 0.5099, 0.8803, 0.5099, 0.8803, 0.5099, 0.8803, 0.5099, 0.8803, 0.5099, 0.8803, 0.5099, 0.8803, 0.5099, 0.8803, 0.5099, 0.8803, 0.5099, 0.8803, 0.5099, 0.8803, 0.5099, 0.8803, 0.5099, 0.8803, 0.5099, 0.8803, 0.5099, 0.8803, 0.5099, 0.8803, 0.5099, 0.8803, 0.5099, 0.8803, 0.5099, 0.8803, 0.5099, 0.8803, 0.5099, 0.8803, 0.5099, 0.8803, 0.5099, 0.8572, 0.7401, 0.8572, 0.7401, 0.8572, 0.7401, 0.8572, 0.7401, 0.8803, 0.5099, 0.8803, 0.5099, 0.8803, 0.5099, 0.8803, 0.5099, 0.8803, 0.5099, 0.8803, 0.5099, 0.8803, 0.5099, 0.8803, 0.5099, 0.8803, 0.5099, 0.8803, 0.5099, 0.8803, 0.5099, 0.8803, 0.5099, 0.8803, 0.5099, 0.8803, 0.5099, 0.8803, 0.5099, 0.837, 0.6501, 0.837, 0.6501, 0.837, 0.6501, 0.837, 0.6501, 0.8803, 0.5099, 0.8803, 0.5099, 0.8803, 0.5099, 0.8803, 0.5099, 0.8803, 0.5099, 0.8803, 0.5099, 0.8803, 0.5099, 0.8803, 0.5099, 0.8803, 0.5099, 0.8803, 0.5099, 0.8803, 0.5099, 0.8803, 0.5099, 0.8803, 0.5099, 0.8803, 0.5099, 0.8803, 0.5099, 0.8803, 0.5099, 0.8803, 0.5099, 0.8803, 0.5099, 0.8803, 0.5099, 0.8803, 0.5099, 0.8803, 0.5099, 0.8803, 0.5099, 0.8803, 0.5099, 0.8803, 0.5099, 0.8803, 0.5099, 0.8803, 0.5099, 0.8803, 0.5099, 0.8803, 0.5099, 0.8803, 0.5099, 0.8803, 0.5099, 0.8803, 0.5099, 0.8803, 0.5099, 0.8803, 0.5099, 0.8803, 0.5099, 0.8803, 0.5099, 0.8803, 0.5099, 0.8803, 0.5099, 0.8803, 0.5099, 0.8803, 0.5099, 0.8803, 0.5099, 0.8803, 0.5099, 0.8803, 0.5099, 0.8803, 0.5099, 0.8803, 0.5099, 0.8803, 0.5099, 0.8803, 0.5099, 0.8803, 0.5099, 0.8803, 0.5099, 0.8572, 0.7401, 0.8572, 0.7401, 0.8572, 0.7401, 0.8572, 0.7401, 0.8803, 0.5099, 0.8803, 0.5099, 0.8803, 0.5099, 0.8803, 0.5099, 0.8803, 0.5099, 0.8803, 0.5099, 0.8803, 0.5099, 0.8803, 0.5099, 0.8803, 0.5099, 0.8803, 0.5099, 0.8803, 0.5099, 0.8803, 0.5099, 0.8803, 0.5099, 0.8803, 0.5099, 0.8803, 0.5099, 0.8803, 0.5099, 0.8803, 0.5099, 0.8803, 0.5099, 0.8803, 0.5099, 0.8803, 0.5099, 0.8803, 0.5099, 0.8803, 0.5099, 0.8803, 0.5099, 0.8803, 0.5099, 0.8803, 0.5099, 0.8803, 0.5099, 0.8803, 0.5099, 0.8803, 0.5099, 0.8803, 0.5099, 0.8803, 0.5099, 0.8803, 0.5099, 0.8803, 0.5099, 0.8803, 0.5099, 0.8803, 0.5099, 0.8803, 0.5099, 0.8803, 0.5099, 0.8803, 0.5099, 0.8803, 0.5099, 0.8803, 0.5099, 0.8803, 0.5099, 0.8803, 0.5099, 0.8803, 0.5099, 0.8803, 0.5099, 0.8803, 0.5099, 0.8803, 0.5099, 0.8803, 0.5099, 0.8803, 0.5099, 0.8803, 0.5099, 0.8803, 0.5099, 0.8803, 0.5099, 0.8803, 0.5099, 0.8803, 0.5099, 0.8803, 0.5099, 0.8803, 0.5099, 0.8803, 0.5099, 0.8803, 0.5099, 0.8803, 0.5099, 0.8803, 0.5099, 0.8803, 0.5099, 0.8803, 0.5099, 0.8803, 0.5099, 0.8803, 0.5099, 0.8803, 0.5099, 0.8803, 0.5099, 0.8803, 0.5099, 0.8803, 0.5099, 0.8803, 0.5099, 0.8803, 0.5099, 0.8803, 0.5099, 0.8803, 0.5099, 0.8803, 0.5099, 0.8803, 0.5099, 0.8803, 0.5099, 0.8803, 0.5099, 0.8803, 0.5099, 0.8803, 0.5099, 0.8803, 0.5099, 0.8803, 0.5099, 0.8803, 0.5099, 0.8803, 0.5099, 0.8803, 0.5099, 0.8803, 0.5099, 0.8803, 0.5099, 0.8803, 0.5099, 0.8803, 0.5099, 0.8803, 0.5099, 0.8803, 0.5099, 0.8803, 0.5099, 0.8803, 0.5099, 0.8803, 0.5099, 0.8803, 0.5099, 0.8803, 0.5099, 0.8803, 0.5099, 0.8803, 0.5099, 0.8803, 0.5099, 0.8803, 0.5099, 0.8803, 0.5099, 0.8803, 0.5099, 0.8803, 0.5099, 0.8803, 0.5099, 0.8803, 0.5099, 0.8803, 0.5099, 0.8803, 0.5099, 0.8803, 0.5099, 0.8803, 0.5099, 0.8803, 0.5099, 0.8803, 0.5099, 0.8803, 0.5099, 0.8803, 0.5099, 0.8803, 0.5099, 0.8803, 0.5099, 0.8803, 0.5099, 0.8803, 0.5099, 0.8803, 0.5099, 0.8803, 0.5099, 0.8803, 0.5099, 0.8803, 0.5099, 0.8803, 0.5099, 0.8803, 0.5099, 0.8803, 0.5099, 0.8803, 0.5099, 0.8803, 0.5099, 0.8803, 0.5099, 0.8803, 0.5099, 0.8803, 0.5099, 0.8803, 0.5099, 0.8803, 0.5099, 0.8803, 0.5099, 0.8803, 0.5099, 0.8803, 0.5099, 0.8803, 0.5099, 0.8803, 0.5099, 0.8803, 0.5099, 0.8803, 0.5099, 0.8803, 0.5099, 0.8803, 0.5099, 0.8803, 0.5099, 0.8803, 0.5099, 0.8803, 0.5099, 0.8803, 0.5099, 0.8803, 0.5099, 0.8803, 0.5099, 0.8803, 0.5099, 0.8803, 0.5099, 0.8803, 0.5099, 0.8803, 0.5099, 0.8803, 0.5099, 0.8803, 0.5099, 0.8803, 0.5099, 0.8803, 0.5099, 0.8803, 0.5099, 0.8803, 0.5099, 0.8803, 0.5099, 0.8803, 0.5099, 0.8803, 0.5099, 0.8803, 0.5099, 0.8803, 0.5099, 0.8803, 0.5099, 0.8803, 0.5099, 0.8803, 0.5099, 0.8803, 0.5099, 0.8803, 0.5099, 0.8803, 0.5099, 0.8803, 0.5099, 0.8803, 0.5099, 0.8803, 0.5099, 0.8803, 0.5099, 0.8803, 0.5099, 0.8803, 0.5099, 0.8803, 0.5099, 0.8803, 0.5099, 0.8803, 0.5099, 0.8803, 0.5099, 0.8803, 0.5099, 0.8803, 0.5099, 0.8803, 0.5099, 0.8803, 0.5099, 0.8803, 0.5099, 0.8803, 0.5099, 0.8803, 0.5099, 0.8803, 0.5099, 0.8803, 0.5099, 0.8803, 0.5099, 0.8803, 0.5099, 0.8803, 0.5099, 0.8803, 0.5099, 0.8803, 0.5099, 0.8803, 0.5099, 0.8803, 0.5099, 0.8803, 0.5099, 0.8803, 0.5099, 0.8803, 0.5099, 0.8803, 0.5099, 0.8803, 0.5099, 0.8803, 0.5099, 0.8803, 0.5099, 0.8803, 0.5099, 0.8803, 0.5099, 0.8803, 0.5099, 0.8803, 0.5099, 0.8803, 0.5099, 0.8803, 0.5099, 0.8803, 0.5099, 0.8803, 0.5099, 0.8803, 0.5099, 0.8803, 0.5099, 0.8803, 0.5099, 0.8803, 0.5099, 0.8803, 0.5099, 0.8803, 0.5099, 0.8803, 0.5099, 0.8803, 0.5099, 0.8803, 0.5099, 0.8803, 0.5099, 0.8803, 0.5099, 0.8803, 0.5099, 0.8803, 0.5099, 0.8803, 0.5099, 0.8803, 0.5099, 0.8803, 0.5099, 0.8803, 0.5099, 0.8803, 0.5099, 0.8803, 0.5099, 0.8803, 0.5099, 0.8803, 0.5099, 0.8803, 0.5099, 0.8803, 0.5099, 0.8803, 0.5099, 0.8803, 0.5099, 0.8803, 0.5099, 0.8803, 0.5099, 0.8803, 0.5099, 0.8803, 0.5099, 0.8803, 0.5099, 0.8803, 0.5099, 0.8803, 0.5099, 0.8803, 0.5099, 0.8803, 0.5099, 0.8803, 0.5099, 0.8803, 0.5099, 0.8803, 0.5099, 0.8803, 0.5099, 0.8803, 0.5099, 0.8803, 0.5099, 0.8803, 0.5099, 0.8803, 0.5099, 0.8803, 0.5099, 0.8803, 0.5099, 0.8803, 0.5099, 0.8803, 0.5099, 0.8803, 0.5099, 0.8803, 0.5099, 0.8803, 0.5099, 0.8803, 0.5099, 0.8803, 0.5099, 0.8803, 0.5099, 0.8803, 0.5099, 0.8803, 0.5099, 0.8803, 0.5099, 0.8803, 0.5099, 0.8803, 0.5099, 0.8803, 0.5099, 0.8803, 0.5099, 0.8803, 0.5099, 0.8803, 0.5099, 0.8803, 0.5099, 0.8803, 0.5099, 0.8803, 0.5099, 0.8803, 0.5099, 0.8803, 0.5099, 0.8803, 0.5099, 0.8803, 0.5099, 0.8803, 0.5099, 0.8803, 0.5099, 0.8803, 0.5099, 0.8803, 0.5099, 0.837, 0.6501, 0.837, 0.6501, 0.837, 0.6501, 0.837, 0.6501, 0.8803, 0.5099, 0.8803, 0.5099, 0.8803, 0.5099, 0.8803, 0.5099, 0.8803, 0.5099, 0.8803, 0.5099, 0.8803, 0.5099, 0.8803, 0.5099, 0.8803, 0.5099, 0.8803, 0.5099, 0.8803, 0.5099, 0.8803, 0.5099, 0.8803, 0.5099, 0.8803, 0.5099, 0.8803, 0.5099, 0.8803, 0.5099, 0.8803, 0.5099, 0.8803, 0.5099, 0.8803, 0.5099, 0.8803, 0.5099, 0.8803, 0.5099, 0.8803, 0.5099, 0.8803, 0.5099, 0.8803, 0.5099, 0.8803, 0.5099, 0.8803, 0.5099, 0.8803, 0.5099, 0.8803, 0.5099, 0.8803, 0.5099, 0.8803, 0.5099, 0.8803, 0.5099, 0.8803, 0.5099, 0.8803, 0.5099, 0.8803, 0.5099, 0.8803, 0.5099, 0.8803, 0.5099, 0.8803, 0.5099, 0.8803, 0.5099, 0.8803, 0.5099, 0.8803, 0.5099, 0.8803, 0.5099, 0.8803, 0.5099, 0.8803, 0.5099, 0.8803, 0.5099, 0.8803, 0.5099, 0.8803, 0.5099, 0.8803, 0.5099, 0.8803, 0.5099, 0.8803, 0.5099, 0.8803, 0.5099, 0.8803, 0.5099, 0.8803, 0.5099, 0.8803, 0.5099, 0.8803, 0.5099, 0.8803, 0.5099, 0.8803, 0.5099, 0.8803, 0.5099, 0.8803, 0.5099, 0.8803, 0.5099, 0.8803, 0.5099, 0.8803, 0.5099, 0.8803, 0.5099, 0.8803, 0.5099, 0.8803, 0.5099, 0.8803, 0.5099, 0.8803, 0.5099, 0.8803, 0.5099, 0.8803, 0.5099, 0.8803, 0.5099, 0.8803, 0.5099, 0.8803, 0.5099, 0.8803, 0.5099, 0.8803, 0.5099, 0.8803, 0.5099, 0.8803, 0.5099, 0.8803, 0.5099, 0.8803, 0.5099, 0.8803, 0.5099, 0.8803, 0.5099, 0.837, 0.6501, 0.837, 0.6501, 0.837, 0.6501, 0.837, 0.6501, 0.837, 0.6501, 0.837, 0.6501, 0.8803, 0.5099, 0.8803, 0.5099, 0.8803, 0.5099, 0.8803, 0.5099, 0.8803, 0.5099, 0.8803, 0.5099, 0.8803, 0.5099, 0.8803, 0.5099, 0.8803, 0.5099, 0.8803, 0.5099, 0.8803, 0.5099, 0.8803, 0.5099, 0.8803, 0.5099, 0.8803, 0.5099, 0.8803, 0.5099, 0.8803, 0.5099, 0.8803, 0.5099, 0.8803, 0.5099, 0.8803, 0.5099, 0.8803, 0.5099, 0.8803, 0.5099, 0.8803, 0.5099, 0.8803, 0.5099, 0.8803, 0.5099, 0.8803, 0.5099, 0.8803, 0.5099, 0.8803, 0.5099, 0.8803, 0.5099, 0.8803, 0.5099, 0.8572, 0.7401, 0.8572, 0.7401, 0.8572, 0.7401, 0.8572, 0.7401, 0.8803, 0.5099, 0.8803, 0.5099, 0.8803, 0.5099, 0.8803, 0.5099, 0.8803, 0.5099, 0.8803, 0.5099, 0.8803, 0.5099, 0.8803, 0.5099, 0.8803, 0.5099, 0.8803, 0.5099, 0.8803, 0.5099, 0.8803, 0.5099, 0.8803, 0.5099, 0.8572, 0.7401, 0.8572, 0.7401, 0.8572, 0.7401, 0.8572, 0.7401, 0.8572, 0.7401, 0.8572, 0.7401, 0.8572, 0.7401, 0.8572, 0.7401, 0.8572, 0.7401, 0.8572, 0.7401, 0.8572, 0.7401, 0.8572, 0.7401, 0.8572, 0.7401, 0.8572, 0.7401, 0.8572, 0.7401, 0.8572, 0.7401, 0.8803, 0.5099, 0.8803, 0.5099, 0.8803, 0.5099, 0.8803, 0.5099, 0.8572, 0.7401, 0.8572, 0.7401, 0.8572, 0.7401, 0.8572, 0.7401, 0.8572, 0.7401, 0.8572, 0.7401, 0.8572, 0.7401, 0.8572, 0.7401, 0.8572, 0.7401, 0.8572, 0.7401, 0.8572, 0.7401, 0.8572, 0.7401, 0.8803, 0.5099, 0.8803, 0.5099, 0.8803, 0.5099, 0.8803, 0.5099, 0.8572, 0.7401, 0.8572, 0.7401, 0.8572, 0.7401, 0.8572, 0.7401, 0.8572, 0.7401, 0.8572, 0.7401, 0.8572, 0.7401, 0.8572, 0.7401, 0.8572, 0.7401, 0.8572, 0.7401, 0.8572, 0.7401, 0.8572, 0.7401, 0.8803, 0.5099, 0.8803, 0.5099, 0.8803, 0.5099, 0.8803, 0.5099, 0.8572, 0.7401, 0.8572, 0.7401, 0.8572, 0.7401, 0.8572, 0.7401, 0.8572, 0.7401, 0.8572, 0.7401, 0.8572, 0.7401, 0.8572, 0.7401, 0.8572, 0.7401, 0.8572, 0.7401, 0.8572, 0.7401, 0.8572, 0.7401, 0.8572, 0.7401, 0.8572, 0.7401, 0.8572, 0.7401, 0.8572, 0.7401, 0.8572, 0.7401, 0.8572, 0.7401, 0.8572, 0.7401, 0.8572, 0.7401, 0.8572, 0.7401, 0.8572, 0.7401, 0.8572, 0.7401, 0.8572, 0.7401, 0.8572, 0.7401, 0.8572, 0.7401, 0.8572, 0.7401, 0.8572, 0.7401, 0.8572, 0.7401, 0.8572, 0.7401, 0.8572, 0.7401, 0.8572, 0.7401, 0.8572, 0.7401, 0.8572, 0.7401, 0.8572, 0.7401, 0.8572, 0.7401, 0.8572, 0.7401, 0.8572, 0.7401, 0.8572, 0.7401, 0.8572, 0.7401, 0.8572, 0.7401, 0.8572, 0.7401, 0.8572, 0.7401, 0.8572, 0.7401, 0.8572, 0.7401, 0.8572, 0.7401, 0.8572, 0.7401, 0.8572, 0.7401, 0.8572, 0.7401, 0.8572, 0.7401, 0.8572, 0.7401, 0.8572, 0.7401, 0.8572, 0.7401, 0.8572, 0.7401, 0.8572, 0.7401, 0.8572, 0.7401, 0.8572, 0.7401, 0.8572, 0.7401, 0.8572, 0.7401, 0.8572, 0.7401, 0.8572, 0.7401, 0.8572, 0.7401, 0.8572, 0.7401, 0.8572, 0.7401, 0.8572, 0.7401, 0.8572, 0.7401, 0.8572, 0.7401, 0.8572, 0.7401, 0.8572, 0.7401, 0.8572, 0.7401, 0.8572, 0.7401, 0.8572, 0.7401, 0.8572, 0.7401, 0.8572, 0.7401, 0.8572, 0.7401, 0.8572, 0.7401, 0.8572, 0.7401, 0.8572, 0.7401, 0.8572, 0.7401, 0.8572, 0.7401, 0.8572, 0.7401, 0.8572, 0.7401, 0.8572, 0.7401, 0.8572, 0.7401, 0.8572, 0.7401, 0.8572, 0.7401, 0.8572, 0.7401, 0.8572, 0.7401, 0.8572, 0.7401, 0.8572, 0.7401, 0.8572, 0.7401, 0.8572, 0.7401, 0.8803, 0.5099, 0.8803, 0.5099, 0.8803, 0.5099, 0.8803, 0.5099, 0.8572, 0.7401, 0.8572, 0.7401, 0.8572, 0.7401, 0.8572, 0.7401, 0.8572, 0.7401, 0.8572, 0.7401, 0.8572, 0.7401, 0.8572, 0.7401, 0.8572, 0.7401, 0.8572, 0.7401, 0.8572, 0.7401, 0.8572, 0.7401, 0.8572, 0.7401, 0.8572, 0.7401, 0.8572, 0.7401, 0.8572, 0.7401, 0.8803, 0.5099, 0.8803, 0.5099, 0.8803, 0.5099, 0.8803, 0.5099, 0.8572, 0.7401, 0.8572, 0.7401, 0.8572, 0.7401, 0.8572, 0.7401, 0.8803, 0.5099, 0.8803, 0.5099, 0.8803, 0.5099, 0.8803, 0.5099, 0.8572, 0.7401, 0.8572, 0.7401, 0.8572, 0.7401, 0.8572, 0.7401, 0.8572, 0.7401, 0.8572, 0.7401, 0.8572, 0.7401, 0.8572, 0.7401, 0.8572, 0.7401, 0.8572, 0.7401, 0.8572, 0.7401, 0.8572, 0.7401, 0.8572, 0.7401, 0.8572, 0.7401, 0.8572, 0.7401, 0.8572, 0.7401, 0.8572, 0.7401, 0.8572, 0.7401, 0.8572, 0.7401, 0.8572, 0.7401, 0.8803, 0.5099, 0.8803, 0.5099, 0.8803, 0.5099, 0.8803, 0.5099, 0.8572, 0.7401, 0.8572, 0.7401, 0.8572, 0.7401, 0.8572, 0.7401, 0.8572, 0.7401, 0.8572, 0.7401, 0.8572, 0.7401, 0.8572, 0.7401, 0.8572, 0.7401, 0.8572, 0.7401, 0.8572, 0.7401, 0.8572, 0.7401, 0.8572, 0.7401, 0.8572, 0.7401, 0.8572, 0.7401, 0.8572, 0.7401, 0.8572, 0.7401, 0.8572, 0.7401, 0.8572, 0.7401, 0.8572, 0.7401, 0.8572, 0.7401, 0.8572, 0.7401, 0.8572, 0.7401, 0.8572, 0.7401, 0.8572, 0.7401, 0.8572, 0.7401, 0.8572, 0.7401, 0.8572, 0.7401, 0.8572, 0.7401, 0.8572, 0.7401, 0.8572, 0.7401, 0.8572, 0.7401, 0.8572, 0.7401, 0.8572, 0.7401, 0.8572, 0.7401, 0.8572, 0.7401, 0.8572, 0.7401, 0.8572, 0.7401, 0.8572, 0.7401, 0.8572, 0.7401, 0.8803, 0.5099, 0.8803, 0.5099, 0.8803, 0.5099, 0.8803, 0.5099, 0.8572, 0.7401, 0.8572, 0.7401, 0.8572, 0.7401, 0.8572, 0.7401, 0.8572, 0.7401, 0.8572, 0.7401, 0.8572, 0.7401, 0.8572, 0.7401, 0.8572, 0.7401, 0.8572, 0.7401, 0.8572, 0.7401, 0.8572, 0.7401, 0.8572, 0.7401, 0.8572, 0.7401, 0.8572, 0.7401, 0.8572, 0.7401, 0.8803, 0.5099, 0.8803, 0.5099, 0.8803, 0.5099, 0.8803, 0.5099, 0.8572, 0.7401, 0.8572, 0.7401, 0.8572, 0.7401, 0.8572, 0.7401, 0.8572, 0.7401, 0.8572, 0.7401, 0.8572, 0.7401, 0.8572, 0.7401, 0.8572, 0.7401, 0.8572, 0.7401, 0.8572, 0.7401, 0.8572, 0.7401, 0.8572, 0.7401, 0.8572, 0.7401, 0.8572, 0.7401, 0.8572, 0.7401, 0.8572, 0.7401, 0.8572, 0.7401, 0.8572, 0.7401, 0.8572, 0.7401, 0.8572, 0.7401, 0.8572, 0.7401, 0.8572, 0.7401, 0.8572, 0.7401, 0.8572, 0.7401, 0.8572, 0.7401, 0.8572, 0.7401, 0.8572, 0.7401, 0.8572, 0.7401, 0.8572, 0.7401, 0.8572, 0.7401, 0.8572, 0.7401, 0.8572, 0.7401, 0.8572, 0.7401, 0.8572, 0.7401, 0.8572, 0.7401, 0.8572, 0.7401, 0.8572, 0.7401, 0.8572, 0.7401, 0.8572, 0.7401, 0.8572, 0.7401, 0.8572, 0.7401, 0.8572, 0.7401, 0.8572, 0.7401, 0.8572, 0.7401, 0.8572, 0.7401, 0.8572, 0.7401, 0.8572, 0.7401, 0.8803, 0.5099, 0.8803, 0.5099, 0.8803, 0.5099, 0.8803, 0.5099, 0.8572, 0.7401, 0.8572, 0.7401, 0.8572, 0.7401, 0.8572, 0.7401, 0.8572, 0.7401, 0.8572, 0.7401, 0.8572, 0.7401, 0.8572, 0.7401, 0.8572, 0.7401, 0.8572, 0.7401, 0.8572, 0.7401, 0.8572, 0.7401, 0.8572, 0.7401, 0.8572, 0.7401, 0.8572, 0.7401, 0.8572, 0.7401, 0.8572, 0.7401, 0.8572, 0.7401, 0.8572, 0.7401, 0.8572, 0.7401, 0.8572, 0.7401, 0.8572, 0.7401, 0.8572, 0.7401, 0.8572, 0.7401, 0.8572, 0.7401, 0.8572, 0.7401, 0.8572, 0.7401, 0.8572, 0.7401, 0.8572, 0.7401, 0.8572, 0.7401, 0.8572, 0.7401, 0.8572, 0.7401, 0.8572, 0.7401, 0.8572, 0.7401, 0.8572, 0.7401, 0.8572, 0.7401, 0.8572, 0.7401, 0.8572, 0.7401, 0.8572, 0.7401, 0.8572, 0.7401, 0.8572, 0.7401, 0.8572, 0.7401, 0.8572, 0.7401, 0.8572, 0.7401, 0.8572, 0.7401, 0.8572, 0.7401, 0.8572, 0.7401, 0.8572, 0.7401, 0.8803, 0.5099, 0.8803, 0.5099, 0.8803, 0.5099, 0.8803, 0.5099, 0.8803, 0.5099, 0.8803, 0.5099, 0.8803, 0.5099, 0.8803, 0.5099, 0.8803, 0.5099, 0.8803, 0.5099, 0.8803, 0.5099, 0.8803, 0.5099, 0.8803, 0.5099, 0.8803, 0.5099, 0.8803, 0.5099, 0.8803, 0.5099, 0.8803, 0.5099, 0.8803, 0.5099, 0.8803, 0.5099, 0.8803, 0.5099, 0.8803, 0.5099, 0.8803, 0.5099, 0.8803, 0.5099, 0.8803, 0.5099, 0.8803, 0.5099, 0.8803, 0.5099, 0.8803, 0.5099, 0.8803, 0.5099, 0.8803, 0.5099, 0.8803, 0.5099, 0.8803, 0.5099, 0.8803, 0.5099, 0.8803, 0.5099, 0.8803, 0.5099, 0.8803, 0.5099, 0.8803, 0.5099, 0.8803, 0.5099, 0.8803, 0.5099, 0.8803, 0.5099, 0.8803, 0.5099, 0.8803, 0.5099, 0.8803, 0.5099, 0.8803, 0.5099, 0.8803, 0.5099, 0.8803, 0.5099, 0.8803, 0.5099, 0.8803, 0.5099, 0.8803, 0.5099, 0.8803, 0.5099, 0.8803, 0.5099, 0.8803, 0.5099, 0.8803, 0.5099, 0.8803, 0.5099, 0.8803, 0.5099, 0.8803, 0.5099, 0.8803, 0.5099, 0.8803, 0.5099, 0.8803, 0.5099, 0.8803, 0.5099, 0.8803, 0.5099, 0.8803, 0.5099, 0.8803, 0.5099, 0.8803, 0.5099, 0.8803, 0.5099, 0.8803, 0.5099, 0.8803, 0.5099, 0.8803, 0.5099, 0.8803, 0.5099, 0.8803, 0.5099, 0.8803, 0.5099, 0.8803, 0.5099, 0.8803, 0.5099, 0.8803, 0.5099, 0.8803, 0.5099, 0.8803, 0.5099, 0.8803, 0.5099, 0.8803, 0.5099, 0.8803, 0.5099, 0.8803, 0.5099, 0.8803, 0.5099, 0.8803, 0.5099, 0.8803, 0.5099, 0.8803, 0.5099, 0.8803, 0.5099, 0.8803, 0.5099, 0.8803, 0.5099, 0.8803, 0.5099, 0.8803, 0.5099, 0.8803, 0.5099, 0.8803, 0.5099, 0.8803, 0.5099, 0.8803, 0.5099, 0.8803, 0.5099, 0.8803, 0.5099, 0.8803, 0.5099, 0.8803, 0.5099, 0.8803, 0.5099, 0.8803, 0.5099, 0.8803, 0.5099, 0.8803, 0.5099, 0.8803, 0.5099, 0.8803, 0.5099, 0.8803, 0.5099, 0.8803, 0.5099, 0.8803, 0.5099, 0.8803, 0.5099, 0.8803, 0.5099, 0.8803, 0.5099, 0.8803, 0.5099, 0.8803, 0.5099, 0.8803, 0.5099, 0.8803, 0.5099, 0.8572, 0.7401, 0.8572, 0.7401, 0.8572, 0.7401, 0.8572, 0.7401, 0.8803, 0.5099, 0.8803, 0.5099, 0.8803, 0.5099, 0.8803, 0.5099, 0.8572, 0.7401, 0.8572, 0.7401, 0.8572, 0.7401, 0.8572, 0.7401, 0.8803, 0.5099, 0.8803, 0.5099, 0.8803, 0.5099, 0.8803, 0.5099, 0.8572, 0.7401, 0.8572, 0.7401, 0.8572, 0.7401, 0.8572, 0.7401, 0.8803, 0.5099, 0.8803, 0.5099, 0.8803, 0.5099, 0.8803, 0.5099, 0.8803, 0.5099, 0.8803, 0.5099, 0.8803, 0.5099, 0.8803, 0.5099, 0.8803, 0.5099, 0.8803, 0.5099, 0.8803, 0.5099, 0.8803, 0.5099, 0.8803, 0.5099, 0.8803, 0.5099, 0.8803, 0.5099, 0.8803, 0.5099, 0.8803, 0.5099, 0.8803, 0.5099, 0.8803, 0.5099, 0.8803, 0.5099, 0.8803, 0.5099, 0.8803, 0.5099, 0.8803, 0.5099, 0.8803, 0.5099, 0.8803, 0.5099, 0.8803, 0.5099, 0.8803, 0.5099, 0.8803, 0.5099, 0.8803, 0.5099, 0.8803, 0.5099, 0.8803, 0.5099, 0.8803, 0.5099, 0.8803, 0.5099, 0.8803, 0.5099, 0.8803, 0.5099, 0.8803, 0.5099, 0.8803, 0.5099, 0.8803, 0.5099, 0.8803, 0.5099, 0.8803, 0.5099, 0.8803, 0.5099, 0.8803, 0.5099, 0.8803, 0.5099, 0.8803, 0.5099, 0.8803, 0.5099, 0.8803, 0.5099, 0.8803, 0.5099, 0.8803, 0.5099, 0.8803, 0.5099, 0.8803, 0.5099, 0.8803, 0.5099, 0.8803, 0.5099, 0.8803, 0.5099, 0.8803, 0.5099, 0.8803, 0.5099, 0.8803, 0.5099, 0.8572, 0.7401, 0.8572, 0.7401, 0.8572, 0.7401, 0.8572, 0.7401, 0.8572, 0.7401, 0.8572, 0.7401, 0.8572, 0.7401, 0.8572, 0.7401, 0.8572, 0.7401, 0.8572, 0.7401, 0.8572, 0.7401, 0.8572, 0.7401, 0.8572, 0.7401, 0.8572, 0.7401, 0.8572, 0.7401, 0.8572, 0.7401, 0.8572, 0.7401, 0.8572, 0.7401, 0.8572, 0.7401, 0.8572, 0.7401, 0.8572, 0.7401, 0.8572, 0.7401, 0.8572, 0.7401, 0.8572, 0.7401, 0.8572, 0.7401, 0.8572, 0.7401, 0.8572, 0.7401, 0.8572, 0.7401, 0.8803, 0.5099, 0.8803, 0.5099, 0.8803, 0.5099, 0.8803, 0.5099, 0.8572, 0.7401, 0.8572, 0.7401, 0.8572, 0.7401, 0.8572, 0.7401, 0.8572, 0.7401, 0.8572, 0.7401, 0.8572, 0.7401, 0.8572, 0.7401, 0.8572, 0.7401, 0.8572, 0.7401, 0.8572, 0.7401, 0.8572, 0.7401, 0.8572, 0.7401, 0.8572, 0.7401, 0.8572, 0.7401, 0.8572, 0.7401, 0.8572, 0.7401, 0.8572, 0.7401, 0.8572, 0.7401, 0.8572, 0.7401, 0.8572, 0.7401, 0.8572, 0.7401, 0.8572, 0.7401, 0.8572, 0.7401, 0.8572, 0.7401, 0.8572, 0.7401, 0.8572, 0.7401, 0.8572, 0.7401, 0.8572, 0.7401, 0.8572, 0.7401, 0.8572, 0.7401, 0.8572, 0.7401, 0.8572, 0.7401, 0.8572, 0.7401, 0.8572, 0.7401, 0.8572, 0.7401, 0.8572, 0.7401, 0.8572, 0.7401, 0.8572, 0.7401, 0.8572, 0.7401, 0.8572, 0.7401, 0.8572, 0.7401, 0.8572, 0.7401, 0.8572, 0.7401, 0.8572, 0.7401, 0.8572, 0.7401, 0.8572, 0.7401, 0.8572, 0.7401, 0.8572, 0.7401, 0.8572, 0.7401, 0.8572, 0.7401, 0.8572, 0.7401, 0.8572, 0.7401, 0.8572, 0.7401, 0.8572, 0.7401, 0.8572, 0.7401, 0.8572, 0.7401, 0.8572, 0.7401, 0.8572, 0.7401, 0.8572, 0.7401, 0.8572, 0.7401, 0.8572, 0.7401, 0.8572, 0.7401, 0.8572, 0.7401, 0.8572, 0.7401, 0.8572, 0.7401, 0.8572, 0.7401, 0.8572, 0.7401, 0.8572, 0.7401, 0.8572, 0.7401, 0.8572, 0.7401, 0.8572, 0.7401, 0.8572, 0.7401, 0.8572, 0.7401, 0.8572, 0.7401, 0.8572, 0.7401, 0.8572, 0.7401, 0.8572, 0.7401, 0.8572, 0.7401, 0.8572, 0.7401, 0.8572, 0.7401, 0.8572, 0.7401, 0.8572, 0.7401, 0.8572, 0.7401, 0.8572, 0.7401, 0.8572, 0.7401, 0.8572, 0.7401, 0.8572, 0.7401, 0.8572, 0.7401, 0.8572, 0.7401, 0.8572, 0.7401, 0.8572, 0.7401, 0.8572, 0.7401, 0.8572, 0.7401, 0.8572, 0.7401, 0.8572, 0.7401, 0.8803, 0.5099, 0.8803, 0.5099, 0.8803, 0.5099, 0.8803, 0.5099, 0.8803, 0.5099, 0.8803, 0.5099, 0.8803, 0.5099, 0.8803, 0.5099, 0.8803, 0.5099, 0.8803, 0.5099, 0.8803, 0.5099, 0.8803, 0.5099, 0.8572, 0.7401, 0.8572, 0.7401, 0.8572, 0.7401, 0.8572, 0.7401, 0.8803, 0.5099, 0.8803, 0.5099, 0.8803, 0.5099, 0.8803, 0.5099, 0.8572, 0.7401, 0.8572, 0.7401, 0.8572, 0.7401, 0.8572, 0.7401, 0.8803, 0.5099, 0.8803, 0.5099, 0.8803, 0.5099, 0.8803, 0.5099, 0.8572, 0.7401, 0.8572, 0.7401, 0.8572, 0.7401, 0.8572, 0.7401, 0.8572, 0.7401, 0.8572, 0.7401, 0.8572, 0.7401, 0.8572, 0.7401, 0.8803, 0.5099, 0.8803, 0.5099, 0.8803, 0.5099, 0.8803, 0.5099, 0.8572, 0.7401, 0.8572, 0.7401, 0.8572, 0.7401, 0.8572, 0.7401, 0.8572, 0.7401, 0.8572, 0.7401, 0.8572, 0.7401, 0.8572, 0.7401, 0.8572, 0.7401, 0.8572, 0.7401, 0.8572, 0.7401, 0.8572, 0.7401, 0.8572, 0.7401, 0.8572, 0.7401, 0.8572, 0.7401, 0.8572, 0.7401, 0.8572, 0.7401, 0.8572, 0.7401, 0.8572, 0.7401, 0.8572, 0.7401, 0.8572, 0.7401, 0.8572, 0.7401, 0.8572, 0.7401, 0.8572, 0.7401, 0.8572, 0.7401, 0.8572, 0.7401, 0.8572, 0.7401, 0.8572, 0.7401, 0.8803, 0.5099, 0.8803, 0.5099, 0.8803, 0.5099, 0.8803, 0.5099, 0.8803, 0.5099, 0.8803, 0.5099, 0.8803, 0.5099, 0.8803, 0.5099, 0.8803, 0.5099, 0.8803, 0.5099, 0.8803, 0.5099, 0.8803, 0.5099, 0.8803, 0.5099, 0.8803, 0.5099, 0.8803, 0.5099, 0.8803, 0.5099, 0.8803, 0.5099, 0.8803, 0.5099, 0.8803, 0.5099, 0.8803, 0.5099, 0.8803, 0.5099, 0.8803, 0.5099, 0.8803, 0.5099, 0.8803, 0.5099, 0.8803, 0.5099, 0.8803, 0.5099, 0.8803, 0.5099, 0.8803, 0.5099, 0.8803, 0.5099, 0.8803, 0.5099, 0.8803, 0.5099, 0.8803, 0.5099, 0.8803, 0.5099, 0.8803, 0.5099, 0.8803, 0.5099, 0.8803, 0.5099, 0.8803, 0.5099, 0.8803, 0.5099, 0.8803, 0.5099, 0.8803, 0.5099, 0.8803, 0.5099, 0.8803, 0.5099, 0.8803, 0.5099, 0.8803, 0.5099, 0.8803, 0.5099, 0.8803, 0.5099, 0.8803, 0.5099, 0.8803, 0.5099, 0.8803, 0.5099, 0.8803, 0.5099, 0.8803, 0.5099, 0.8803, 0.5099, 0.8803, 0.5099, 0.8803, 0.5099, 0.8803, 0.5099, 0.8803, 0.5099, 0.8803, 0.5099, 0.8803, 0.5099, 0.8803, 0.5099, 0.8803, 0.5099, 0.8803, 0.5099, 0.8803, 0.5099, 0.8803, 0.5099, 0.8803, 0.5099, 0.8803, 0.5099, 0.8803, 0.5099, 0.8803, 0.5099, 0.8803, 0.5099, 0.8803, 0.5099, 0.8803, 0.5099, 0.8803, 0.5099, 0.8803, 0.5099, 0.8803, 0.5099, 0.8803, 0.5099, 0.8803, 0.5099, 0.8803, 0.5099, 0.8803, 0.5099, 0.8803, 0.5099, 0.8803, 0.5099, 0.8803, 0.5099, 0.8803, 0.5099, 0.8803, 0.5099, 0.8803, 0.5099, 0.8803, 0.5099, 0.8803, 0.5099, 0.8803, 0.5099, 0.8803, 0.5099, 0.8803, 0.5099, 0.8803, 0.5099, 0.8803, 0.5099, 0.8803, 0.5099, 0.8803, 0.5099, 0.8803, 0.5099, 0.8803, 0.5099, 0.8803, 0.5099, 0.8803, 0.5099, 0.8803, 0.5099, 0.8803, 0.5099, 0.8803, 0.5099, 0.8803, 0.5099, 0.8803, 0.5099, 0.8803, 0.5099, 0.8803, 0.5099, 0.8803, 0.5099, 0.8803, 0.5099, 0.8803, 0.5099, 0.8803, 0.5099, 0.8803, 0.5099, 0.8803, 0.5099, 0.8803, 0.5099, 0.8803, 0.5099, 0.8803, 0.5099, 0.8803, 0.5099, 0.8803, 0.5099, 0.8803, 0.5099, 0.8803, 0.5099, 0.8803, 0.5099, 0.8803, 0.5099, 0.8803, 0.5099, 0.8803, 0.5099, 0.8803, 0.5099, 0.8803, 0.5099, 0.8803, 0.5099, 0.8803, 0.5099, 0.8803, 0.5099, 0.8803, 0.5099, 0.8803, 0.5099, 0.8803, 0.5099, 0.8803, 0.5099, 0.8803, 0.5099, 0.8803, 0.5099, 0.8803, 0.5099, 0.8803, 0.5099, 0.8803, 0.5099, 0.8803, 0.5099, 0.8803, 0.5099, 0.8803, 0.5099, 0.8803, 0.5099, 0.8803, 0.5099, 0.8803, 0.5099, 0.8803, 0.5099, 0.8803, 0.5099, 0.8803, 0.5099, 0.8803, 0.5099, 0.8803, 0.5099, 0.8803, 0.5099, 0.8803, 0.5099, 0.8803, 0.5099, 0.8803, 0.5099, 0.8803, 0.5099, 0.8803, 0.5099, 0.8803, 0.5099, 0.8803, 0.5099, 0.8803, 0.5099, 0.8803, 0.5099, 0.8803, 0.5099, 0.8803, 0.5099, 0.8803, 0.5099, 0.8803, 0.5099, 0.8803, 0.5099, 0.8803, 0.5099, 0.8803, 0.5099, 0.8803, 0.5099, 0.8803, 0.5099, 0.8803, 0.5099, 0.8803, 0.5099, 0.8803, 0.5099, 0.8803, 0.5099, 0.8803, 0.5099, 0.8803, 0.5099, 0.8803, 0.5099, 0.8803, 0.5099, 0.8803, 0.5099, 0.8803, 0.5099, 0.8803, 0.5099, 0.8803, 0.5099, 0.8803, 0.5099, 0.8803, 0.5099, 0.8803, 0.5099, 0.8803, 0.5099, 0.8803, 0.5099, 0.8803, 0.5099, 0.8803, 0.5099, 0.8803, 0.5099, 0.8803, 0.5099, 0.8803, 0.5099, 0.8803, 0.5099, 0.8803, 0.5099, 0.8803, 0.5099, 0.8803, 0.5099, 0.8803, 0.5099, 0.8803, 0.5099, 0.8803, 0.5099, 0.8803, 0.5099, 0.8803, 0.5099, 0.8803, 0.5099, 0.8803, 0.5099, 0.8803, 0.5099, 0.8803, 0.5099, 0.8803, 0.5099, 0.8803, 0.5099, 0.8803, 0.5099, 0.8803, 0.5099, 0.8803, 0.5099, 0.8803, 0.5099, 0.8803, 0.5099, 0.8803, 0.5099, 0.8803, 0.5099, 0.8803, 0.5099, 0.8803, 0.5099, 0.8803, 0.5099, 0.8803, 0.5099, 0.8803, 0.5099, 0.8803, 0.5099, 0.8803, 0.5099, 0.8803, 0.5099, 0.8803, 0.5099, 0.8803, 0.5099, 0.8803, 0.5099, 0.8803, 0.5099, 0.8803, 0.5099, 0.8803, 0.5099, 0.8803, 0.5099, 0.8803, 0.5099, 0.8803, 0.5099, 0.8803, 0.5099, 0.8803, 0.5099, 0.8803, 0.5099, 0.8803, 0.5099, 0.8803, 0.5099, 0.8803, 0.5099, 0.8803, 0.5099, 0.8803, 0.5099, 0.8803, 0.5099, 0.8803, 0.5099, 0.8803, 0.5099, 0.8803, 0.5099, 0.8803, 0.5099, 0.8803, 0.5099, 0.8803, 0.5099, 0.8803, 0.5099, 0.8803, 0.5099, 0.8803, 0.5099, 0.8803, 0.5099, 0.8803, 0.5099, 0.8803, 0.5099, 0.8803, 0.5099, 0.8803, 0.5099, 0.8803, 0.5099, 0.8803, 0.5099, 0.8803, 0.5099, 0.8803, 0.5099, 0.8803, 0.5099, 0.8803, 0.5099, 0.8803, 0.5099, 0.8803, 0.5099, 0.8803, 0.5099, 0.8803, 0.5099, 0.8803, 0.5099, 0.8803, 0.5099, 0.8803, 0.5099, 0.8803, 0.5099, 0.8803, 0.5099, 0.8803, 0.5099, 0.8803, 0.5099, 0.8803, 0.5099, 0.8803, 0.5099, 0.8803, 0.5099, 0.8803, 0.5099, 0.8803, 0.5099, 0.8803, 0.5099, 0.8803, 0.5099, 0.8803, 0.5099, 0.8803, 0.5099, 0.8803, 0.5099, 0.8803, 0.5099, 0.8803, 0.5099, 0.8803, 0.5099, 0.8803, 0.5099, 0.8803, 0.5099, 0.8803, 0.5099, 0.8803, 0.5099, 0.8803, 0.5099, 0.8803, 0.5099, 0.8803, 0.5099, 0.8803, 0.5099, 0.8803, 0.5099, 0.8803, 0.5099, 0.8803, 0.5099, 0.8803, 0.5099, 0.8803, 0.5099, 0.8803, 0.5099, 0.8803, 0.5099, 0.8803, 0.5099, 0.8803, 0.5099, 0.8803, 0.5099, 0.8803, 0.5099, 0.8803, 0.5099, 0.8803, 0.5099, 0.8803, 0.5099, 0.8803, 0.5099, 0.8803, 0.5099, 0.8803, 0.5099, 0.8803, 0.5099, 0.8803, 0.5099, 0.8803, 0.5099, 0.8803, 0.5099, 0.8803, 0.5099, 0.8803, 0.5099, 0.8803, 0.5099, 0.8803, 0.5099, 0.8803, 0.5099, 0.8803, 0.5099, 0.8803, 0.5099, 0.8803, 0.5099, 0.8803, 0.5099, 0.8803, 0.5099, 0.8803, 0.5099, 0.8803, 0.5099, 0.8803, 0.5099, 0.8803, 0.5099, 0.8803, 0.5099, 0.8803, 0.5099, 0.8803, 0.5099, 0.8803, 0.5099, 0.8803, 0.5099, 0.8803, 0.5099, 0.8803, 0.5099, 0.8803, 0.5099, 0.8803, 0.5099, 0.8803, 0.5099, 0.8803, 0.5099, 0.8803, 0.5099, 0.8803, 0.5099, 0.8803, 0.5099, 0.8803, 0.5099, 0.8803, 0.5099, 0.8803, 0.5099, 0.8803, 0.5099, 0.8803, 0.5099, 0.8803, 0.5099, 0.8803, 0.5099, 0.8803, 0.5099, 0.8803, 0.5099, 0.8803, 0.5099, 0.8803, 0.5099, 0.8803, 0.5099, 0.8803, 0.5099, 0.8803, 0.5099, 0.8803, 0.5099, 0.8803, 0.5099, 0.8803, 0.5099, 0.8803, 0.5099, 0.8803, 0.5099, 0.8803, 0.5099, 0.8803, 0.5099, 0.8803, 0.5099, 0.8803, 0.5099, 0.8803, 0.5099, 0.8803, 0.5099, 0.8803, 0.5099, 0.8803, 0.5099, 0.8803, 0.5099, 0.8803, 0.5099, 0.8803, 0.5099, 0.8803, 0.5099, 0.8803, 0.5099, 0.8803, 0.5099, 0.8803, 0.5099, 0.8803, 0.5099, 0.8803, 0.5099, 0.8803, 0.5099, 0.8803, 0.5099, 0.8803, 0.5099, 0.8803, 0.5099, 0.8803, 0.5099, 0.8803, 0.5099, 0.8803, 0.5099, 0.8803, 0.5099, 0.8803, 0.5099, 0.8803, 0.5099, 0.8803, 0.5099, 0.8803, 0.5099, 0.8803, 0.5099, 0.8803, 0.5099, 0.8803, 0.5099, 0.8803, 0.5099, 0.8803, 0.5099, 0.8803, 0.5099, 0.8803, 0.5099, 0.8803, 0.5099, 0.8803, 0.5099, 0.8803, 0.5099, 0.8803, 0.5099, 0.8803, 0.5099, 0.8803, 0.5099, 0.8803, 0.5099, 0.8803, 0.5099, 0.8803, 0.5099, 0.8803, 0.5099, 0.8803, 0.5099, 0.8803, 0.5099, 0.8803, 0.5099, 0.8803, 0.5099, 0.8803, 0.5099, 0.8803, 0.5099, 0.8803, 0.5099, 0.8803, 0.5099, 0.8803, 0.5099, 0.8803, 0.5099, 0.8803, 0.5099, 0.8803, 0.5099, 0.8803, 0.5099, 0.8803, 0.5099, 0.8803, 0.5099, 0.8803, 0.5099, 0.8803, 0.5099, 0.8803, 0.5099, 0.8803, 0.5099, 0.8803, 0.5099, 0.8803, 0.5099, 0.8803, 0.5099, 0.8803, 0.5099, 0.8803, 0.5099, 0.8803, 0.5099, 0.8803, 0.5099, 0.8803, 0.5099, 0.8803, 0.5099, 0.8803, 0.5099, 0.8803, 0.5099, 0.8803, 0.5099, 0.8803, 0.5099, 0.8803, 0.5099, 0.8803, 0.5099, 0.8803, 0.5099, 0.8803, 0.5099, 0.8803, 0.5099, 0.8803, 0.5099, 0.8803, 0.5099, 0.8803, 0.5099, 0.8803, 0.5099, 0.8803, 0.5099, 0.8803, 0.5099, 0.8803, 0.5099, 0.8803, 0.5099, 0.8803, 0.5099, 0.8803, 0.5099, 0.8803, 0.5099, 0.8803, 0.5099, 0.8803, 0.5099, 0.8803, 0.5099, 0.8803, 0.5099, 0.8803, 0.5099, 0.8803, 0.5099, 0.8803, 0.5099, 0.8803, 0.5099, 0.8803, 0.5099, 0.8803, 0.5099, 0.8803, 0.5099, 0.8803, 0.5099, 0.8803, 0.5099, 0.8803, 0.5099, 0.8803, 0.5099, 0.8803, 0.5099, 0.8803, 0.5099, 0.8803, 0.5099, 0.8803, 0.5099, 0.8803, 0.5099, 0.8803, 0.5099, 0.8803, 0.5099, 0.8803, 0.5099, 0.8803, 0.5099, 0.8803, 0.5099, 0.8803, 0.5099, 0.8803, 0.5099, 0.8803, 0.5099, 0.8803, 0.5099, 0.8803, 0.5099, 0.8803, 0.5099, 0.8803, 0.5099, 0.8803, 0.5099, 0.8803, 0.5099, 0.8803, 0.5099, 0.8803, 0.5099, 0.8803, 0.5099, 0.8803, 0.5099, 0.8803, 0.5099, 0.8803, 0.5099, 0.8803, 0.5099, 0.8803, 0.5099, 0.8803, 0.5099, 0.8803, 0.5099, 0.8803, 0.5099, 0.8803, 0.5099, 0.8803, 0.5099, 0.8803, 0.5099, 0.8803, 0.5099, 0.8803, 0.5099, 0.8803, 0.5099, 0.8803, 0.5099, 0.8803, 0.5099, 0.8803, 0.5099, 0.8803, 0.5099, 0.8803, 0.5099, 0.8803, 0.5099, 0.8803, 0.5099, 0.8803, 0.5099, 0.8803, 0.5099, 0.8803, 0.5099, 0.8803, 0.5099, 0.8803, 0.5099, 0.8803, 0.5099, 0.8803, 0.5099, 0.8803, 0.5099, 0.8803, 0.5099, 0.8803, 0.5099, 0.8803, 0.5099, 0.8803, 0.5099, 0.8803, 0.5099, 0.8803, 0.5099, 0.8803, 0.5099, 0.8803, 0.5099, 0.8803, 0.5099, 0.8803, 0.5099, 0.8803, 0.5099, 0.8803, 0.5099, 0.8803, 0.5099, 0.8803, 0.5099, 0.8803, 0.5099, 0.8803, 0.5099, 0.8803, 0.5099, 0.8803, 0.5099, 0.8803, 0.5099, 0.8803, 0.5099, 0.8803, 0.5099, 0.8803, 0.5099, 0.8803, 0.5099, 0.8803, 0.5099, 0.8803, 0.5099, 0.8803, 0.5099, 0.8803, 0.5099, 0.8803, 0.5099, 0.8803, 0.5099, 0.8803, 0.5099, 0.8803, 0.5099, 0.8803, 0.5099, 0.8803, 0.5099, 0.8803, 0.5099, 0.8803, 0.5099, 0.8803, 0.5099, 0.8803, 0.5099, 0.8803, 0.5099, 0.8803, 0.5099, 0.8803, 0.5099, 0.8803, 0.5099, 0.8803, 0.5099, 0.8803, 0.5099, 0.8803, 0.5099, 0.8803, 0.5099, 0.8803, 0.5099, 0.8803, 0.5099, 0.8803, 0.5099, 0.8803, 0.5099, 0.8803, 0.5099, 0.8803, 0.5099, 0.8803, 0.5099, 0.8803, 0.5099, 0.8803, 0.5099, 0.8803, 0.5099, 0.8803, 0.5099, 0.8803, 0.5099, 0.8803, 0.5099, 0.8803, 0.5099, 0.8803, 0.5099, 0.8803, 0.5099, 0.8803, 0.5099, 0.8803, 0.5099, 0.8803, 0.5099, 0.8803, 0.5099, 0.8803, 0.5099, 0.8803, 0.5099, 0.8803, 0.5099, 0.8803, 0.5099, 0.8803, 0.5099, 0.8803, 0.5099, 0.8803, 0.5099, 0.8803, 0.5099, 0.8803, 0.5099, 0.8803, 0.5099, 0.8803, 0.5099, 0.8803, 0.5099, 0.8803, 0.5099, 0.8803, 0.5099, 0.8803, 0.5099, 0.8803, 0.5099, 0.8803, 0.5099, 0.7701, 0.1178, 0.7701, 0.1178, 0.7701, 0.1178, 0.7701, 0.1178, 0.7701, 0.1178, 0.7701, 0.1178, 0.7701, 0.1178, 0.7701, 0.1178, 0.7701, 0.1178, 0.7701, 0.1178, 0.7701, 0.1178, 0.7701, 0.1178, 0.7701, 0.1178, 0.7701, 0.1178, 0.7701, 0.1178, 0.7701, 0.1178, 0.8803, 0.5099, 0.8803, 0.5099, 0.8803, 0.5099, 0.8803, 0.5099, 0.8803, 0.5099, 0.8803, 0.5099, 0.8803, 0.5099, 0.8803, 0.5099, 0.8803, 0.5099, 0.8803, 0.5099, 0.8803, 0.5099, 0.8803, 0.5099, 0.8803, 0.5099, 0.8803, 0.5099, 0.8803, 0.5099, 0.8803, 0.5099, 0.8803, 0.5099, 0.8803, 0.5099, 0.8803, 0.5099, 0.8803, 0.5099, 0.8803, 0.5099, 0.8803, 0.5099, 0.8803, 0.5099, 0.8803, 0.5099, 0.8803, 0.5099, 0.8803, 0.5099, 0.8803, 0.5099, 0.8803, 0.5099, 0.8803, 0.5099, 0.8803, 0.5099, 0.8803, 0.5099, 0.8803, 0.5099, 0.8803, 0.5099, 0.8803, 0.5099, 0.8803, 0.5099, 0.8803, 0.5099, 0.8803, 0.5099, 0.8803, 0.5099, 0.8803, 0.5099, 0.8803, 0.5099, 0.8803, 0.5099, 0.8803, 0.5099, 0.8803, 0.5099, 0.8803, 0.5099, 0.8803, 0.5099, 0.8803, 0.5099, 0.8803, 0.5099, 0.8803, 0.5099, 0.8803, 0.5099, 0.8803, 0.5099, 0.8803, 0.5099, 0.8803, 0.5099, 0.8803, 0.5099, 0.8803, 0.5099, 0.8803, 0.5099, 0.8803, 0.5099, 0.8934, 0.8792, 0.8934, 0.8792, 0.8934, 0.8792, 0.8934, 0.8792, 0.8803, 0.5099, 0.8803, 0.5099, 0.8803, 0.5099, 0.8803, 0.5099, 0.8803, 0.5099, 0.8803, 0.5099, 0.8803, 0.5099, 0.8803, 0.5099, 0.8803, 0.5099, 0.8803, 0.5099, 0.8803, 0.5099, 0.8803, 0.5099, 0.8803, 0.5099, 0.8803, 0.5099, 0.8803, 0.5099, 0.8803, 0.5099, 0.8803, 0.5099, 0.8803, 0.5099, 0.8803, 0.5099, 0.8803, 0.5099, 0.8803, 0.5099, 0.8803, 0.5099, 0.8803, 0.5099, 0.8803, 0.5099, 0.8803, 0.5099, 0.8803, 0.5099, 0.8803, 0.5099, 0.8803, 0.5099, 0.8803, 0.5099, 0.8803, 0.5099, 0.8803, 0.5099, 0.8803, 0.5099, 0.8803, 0.5099, 0.8803, 0.5099, 0.8803, 0.5099, 0.8803, 0.5099, 0.8934, 0.8792, 0.8934, 0.8792, 0.8934, 0.8792, 0.8934, 0.8792, 0.8934, 0.8792, 0.8934, 0.8792, 0.8934, 0.8792, 0.8934, 0.8792, 0.8803, 0.5099, 0.8803, 0.5099, 0.8803, 0.5099, 0.8803, 0.5099, 0.8572, 0.7401, 0.8572, 0.7401, 0.8572, 0.7401, 0.8572, 0.7401, 0.8803, 0.5099, 0.8803, 0.5099, 0.8803, 0.5099, 0.8803, 0.5099, 0.8572, 0.7401, 0.8572, 0.7401, 0.8572, 0.7401, 0.8572, 0.7401, 0.8572, 0.7401, 0.8572, 0.7401, 0.8572, 0.7401, 0.8572, 0.7401, 0.8572, 0.7401, 0.8572, 0.7401, 0.8572, 0.7401, 0.8572, 0.7401, 0.8572, 0.7401, 0.8572, 0.7401, 0.8572, 0.7401, 0.8572, 0.7401, 0.8572, 0.7401, 0.8572, 0.7401, 0.8572, 0.7401, 0.8572, 0.7401, 0.8572, 0.7401, 0.8572, 0.7401, 0.8572, 0.7401, 0.8572, 0.7401, 0.8803, 0.5099, 0.8803, 0.5099, 0.8803, 0.5099, 0.8803, 0.5099, 0.8572, 0.7401, 0.8572, 0.7401, 0.8572, 0.7401, 0.8572, 0.7401, 0.8572, 0.7401, 0.8572, 0.7401, 0.8572, 0.7401, 0.8572, 0.7401, 0.8572, 0.7401, 0.8572, 0.7401, 0.8572, 0.7401, 0.8572, 0.7401, 0.8572, 0.7401, 0.8572, 0.7401, 0.8572, 0.7401, 0.8572, 0.7401, 0.8572, 0.7401, 0.8572, 0.7401, 0.8572, 0.7401, 0.8572, 0.7401, 0.8803, 0.5099, 0.8803, 0.5099, 0.8803, 0.5099, 0.8803, 0.5099, 0.8803, 0.5099, 0.8803, 0.5099, 0.8803, 0.5099, 0.8803, 0.5099, 0.8803, 0.5099, 0.8803, 0.5099, 0.8803, 0.5099, 0.8803, 0.5099, 0.8803, 0.5099, 0.8803, 0.5099, 0.8803, 0.5099, 0.8803, 0.5099, 0.8803, 0.5099, 0.8803, 0.5099, 0.8803, 0.5099, 0.8803, 0.5099, 0.8803, 0.5099, 0.8803, 0.5099, 0.8803, 0.5099, 0.8803, 0.5099, 0.8803, 0.5099, 0.8803, 0.5099, 0.8803, 0.5099, 0.8803, 0.5099, 0.8572, 0.7401, 0.8572, 0.7401, 0.8572, 0.7401, 0.8572, 0.7401, 0.8572, 0.7401, 0.8572, 0.7401, 0.8572, 0.7401, 0.8572, 0.7401, 0.8572, 0.7401, 0.8572, 0.7401, 0.8572, 0.7401, 0.8572, 0.7401, 0.8572, 0.7401, 0.8572, 0.7401, 0.8572, 0.7401, 0.8572, 0.7401, 0.8572, 0.7401, 0.8572, 0.7401, 0.8572, 0.7401, 0.8572, 0.7401, 0.8572, 0.7401, 0.8572, 0.7401, 0.8572, 0.7401, 0.8572, 0.7401, 0.8803, 0.5099, 0.8803, 0.5099, 0.8803, 0.5099, 0.8803, 0.5099, 0.8803, 0.5099, 0.8803, 0.5099, 0.8803, 0.5099, 0.8803, 0.5099, 0.8803, 0.5099, 0.8803, 0.5099, 0.8803, 0.5099, 0.8803, 0.5099, 0.8803, 0.5099, 0.8803, 0.5099, 0.8803, 0.5099, 0.8803, 0.5099, 0.8803, 0.5099, 0.8803, 0.5099, 0.8803, 0.5099, 0.8803, 0.5099, 0.8803, 0.5099, 0.8803, 0.5099, 0.8803, 0.5099, 0.8803, 0.5099, 0.8803, 0.5099, 0.8803, 0.5099, 0.8803, 0.5099, 0.8803, 0.5099, 0.8803, 0.5099, 0.8803, 0.5099, 0.8803, 0.5099, 0.8803, 0.5099, 0.8572, 0.7401, 0.8572, 0.7401, 0.8572, 0.7401, 0.8572, 0.7401, 0.8572, 0.7401, 0.8572, 0.7401, 0.8572, 0.7401, 0.8572, 0.7401, 0.8572, 0.7401, 0.8572, 0.7401, 0.8572, 0.7401, 0.8572, 0.7401, 0.8572, 0.7401, 0.8572, 0.7401, 0.8572, 0.7401, 0.8572, 0.7401, 0.8572, 0.7401, 0.8572, 0.7401, 0.8572, 0.7401, 0.8572, 0.7401, 0.8572, 0.7401, 0.8572, 0.7401, 0.8572, 0.7401, 0.8572, 0.7401, 0.8572, 0.7401, 0.8572, 0.7401, 0.8572, 0.7401, 0.8572, 0.7401, 0.8572, 0.7401, 0.8572, 0.7401, 0.8572, 0.7401, 0.8572, 0.7401, 0.8572, 0.7401, 0.8572, 0.7401, 0.8572, 0.7401, 0.8572, 0.7401, 0.8572, 0.7401, 0.8572, 0.7401, 0.8572, 0.7401, 0.8572, 0.7401, 0.8572, 0.7401, 0.8572, 0.7401, 0.8572, 0.7401, 0.8572, 0.7401, 0.8572, 0.7401, 0.8572, 0.7401, 0.8572, 0.7401, 0.8572, 0.7401, 0.8572, 0.7401, 0.8572, 0.7401, 0.8572, 0.7401, 0.8572, 0.7401, 0.8803, 0.5099, 0.8803, 0.5099, 0.8803, 0.5099, 0.8803, 0.5099, 0.8803, 0.5099, 0.8803, 0.5099, 0.8803, 0.5099, 0.8803, 0.5099, 0.8803, 0.5099, 0.8803, 0.5099, 0.8803, 0.5099, 0.8803, 0.5099, 0.8803, 0.5099, 0.8803, 0.5099, 0.8803, 0.5099, 0.8803, 0.5099, 0.8803, 0.5099, 0.8803, 0.5099, 0.8803, 0.5099, 0.8803, 0.5099, 0.8803, 0.5099, 0.8803, 0.5099, 0.8803, 0.5099, 0.8803, 0.5099, 0.8803, 0.5099, 0.8803, 0.5099, 0.8803, 0.5099, 0.8803, 0.5099, 0.8803, 0.5099, 0.8803, 0.5099, 0.8803, 0.5099, 0.8803, 0.5099, 0.8572, 0.7401, 0.8572, 0.7401, 0.8572, 0.7401, 0.8572, 0.7401, 0.8572, 0.7401, 0.8572, 0.7401, 0.8572, 0.7401, 0.8572, 0.7401, 0.8572, 0.7401, 0.8572, 0.7401, 0.8572, 0.7401, 0.8572, 0.7401, 0.8572, 0.7401, 0.8572, 0.7401, 0.8572, 0.7401, 0.8572, 0.7401, 0.8572, 0.7401, 0.8572, 0.7401, 0.8572, 0.7401, 0.8572, 0.7401, 0.8803, 0.5099, 0.8803, 0.5099, 0.8803, 0.5099, 0.8803, 0.5099, 0.8803, 0.5099, 0.8803, 0.5099, 0.8803, 0.5099, 0.8803, 0.5099, 0.8803, 0.5099, 0.8803, 0.5099, 0.8803, 0.5099, 0.8803, 0.5099, 0.8803, 0.5099, 0.8803, 0.5099, 0.8803, 0.5099, 0.8803, 0.5099, 0.8803, 0.5099, 0.8803, 0.5099, 0.8803, 0.5099, 0.8803, 0.5099, 0.8803, 0.5099, 0.8803, 0.5099, 0.8803, 0.5099, 0.8803, 0.5099, 0.8803, 0.5099, 0.8803, 0.5099, 0.8803, 0.5099, 0.8803, 0.5099, 0.8803, 0.5099, 0.8803, 0.5099, 0.8803, 0.5099, 0.8803, 0.5099, 0.8803, 0.5099, 0.8803, 0.5099, 0.8803, 0.5099, 0.8803, 0.5099, 0.8803, 0.5099, 0.8803, 0.5099, 0.8803, 0.5099, 0.8803, 0.5099, 0.8803, 0.5099, 0.8803, 0.5099, 0.8803, 0.5099, 0.8803, 0.5099, 0.8803, 0.5099, 0.8803, 0.5099, 0.8803, 0.5099, 0.8803, 0.5099, 0.8803, 0.5099, 0.8803, 0.5099, 0.8803, 0.5099, 0.8803, 0.5099, 0.8803, 0.5099, 0.8803, 0.5099, 0.8803, 0.5099, 0.8803, 0.5099, 0.8803, 0.5099, 0.8803, 0.5099, 0.8803, 0.5099, 0.8803, 0.5099, 0.8803, 0.5099, 0.8803, 0.5099, 0.8803, 0.5099, 0.8803, 0.5099, 0.8803, 0.5099, 0.8803, 0.5099, 0.8803, 0.5099, 0.8803, 0.5099, 0.8803, 0.5099, 0.8803, 0.5099, 0.8803, 0.5099, 0.8803, 0.5099, 0.8803, 0.5099, 0.8803, 0.5099, 0.8803, 0.5099, 0.8803, 0.5099, 0.8803, 0.5099, 0.8803, 0.5099, 0.8803, 0.5099, 0.8803, 0.5099, 0.8803, 0.5099, 0.8803, 0.5099, 0.8803, 0.5099, 0.8803, 0.5099, 0.8803, 0.5099, 0.8803, 0.5099, 0.8803, 0.5099, 0.8803, 0.5099, 0.8803, 0.5099, 0.8803, 0.5099, 0.8803, 0.5099, 0.8803, 0.5099, 0.8803, 0.5099, 0.8803, 0.5099, 0.8803, 0.5099, 0.8803, 0.5099, 0.8803, 0.5099, 0.8803, 0.5099, 0.8803, 0.5099, 0.8803, 0.5099, 0.8803, 0.5099, 0.8803, 0.5099, 0.8803, 0.5099, 0.8803, 0.5099, 0.8803, 0.5099, 0.8803, 0.5099, 0.8803, 0.5099, 0.837, 0.6501, 0.837, 0.6501, 0.837, 0.6501, 0.837, 0.6501, 0.837, 0.6501, 0.837, 0.6501, 0.837, 0.6501, 0.837, 0.6501, 0.837, 0.6501, 0.837, 0.6501, 0.837, 0.6501, 0.837, 0.6501, 0.8803, 0.5099, 0.8803, 0.5099, 0.8803, 0.5099, 0.8803, 0.5099, 0.8803, 0.5099, 0.8803, 0.5099, 0.8803, 0.5099, 0.8803, 0.5099, 0.8803, 0.5099, 0.8803, 0.5099, 0.8803, 0.5099, 0.8803, 0.5099, 0.8803, 0.5099, 0.8803, 0.5099, 0.8803, 0.5099, 0.8803, 0.5099, 0.8803, 0.5099, 0.8803, 0.5099, 0.8803, 0.5099, 0.8803, 0.5099, 0.8803, 0.5099, 0.8803, 0.5099, 0.8803, 0.5099, 0.8803, 0.5099, 0.8803, 0.5099, 0.8803, 0.5099, 0.8803, 0.5099, 0.8803, 0.5099, 0.8803, 0.5099, 0.8803, 0.5099, 0.8803, 0.5099, 0.8803, 0.5099, 0.8803, 0.5099, 0.8803, 0.5099, 0.8803, 0.5099, 0.8803, 0.5099, 0.8803, 0.5099, 0.8803, 0.5099, 0.8803, 0.5099, 0.8803, 0.5099, 0.8803, 0.5099, 0.8803, 0.5099, 0.8803, 0.5099, 0.8803, 0.5099, 0.8803, 0.5099, 0.8803, 0.5099, 0.8803, 0.5099, 0.8803, 0.5099, 0.8803, 0.5099, 0.8803, 0.5099, 0.8803, 0.5099, 0.8803, 0.5099, 0.8803, 0.5099, 0.8803, 0.5099, 0.8803, 0.5099, 0.8803, 0.5099, 0.8803, 0.5099, 0.8803, 0.5099, 0.8803, 0.5099, 0.8803, 0.5099, 0.8803, 0.5099, 0.8803, 0.5099, 0.8803, 0.5099, 0.8803, 0.5099, 0.8934, 0.8792, 0.8934, 0.8792, 0.8934, 0.8792, 0.8934, 0.8792, 0.8934, 0.8792, 0.8934, 0.8792, 0.8934, 0.8792, 0.8934, 0.8792, 0.8934, 0.8792, 0.8934, 0.8792, 0.8934, 0.8792, 0.8934, 0.8792, 0.8934, 0.8792, 0.8934, 0.8792, 0.8934, 0.8792, 0.8934, 0.8792, 0.8803, 0.5099, 0.8803, 0.5099, 0.8803, 0.5099, 0.8803, 0.5099, 0.8572, 0.7401, 0.8572, 0.7401, 0.8572, 0.7401, 0.8572, 0.7401, 0.8803, 0.5099, 0.8803, 0.5099, 0.8803, 0.5099, 0.8803, 0.5099, 0.8572, 0.7401, 0.8572, 0.7401, 0.8572, 0.7401, 0.8572, 0.7401, 0.8803, 0.5099, 0.8803, 0.5099, 0.8803, 0.5099, 0.8803, 0.5099, 0.8572, 0.7401, 0.8572, 0.7401, 0.8572, 0.7401, 0.8572, 0.7401, 0.8803, 0.5099, 0.8803, 0.5099, 0.8803, 0.5099, 0.8803, 0.5099, 0.8572, 0.7401, 0.8572, 0.7401, 0.8572, 0.7401, 0.8572, 0.7401, 0.8803, 0.5099, 0.8803, 0.5099, 0.8803, 0.5099, 0.8803, 0.5099, 0.8572, 0.7401, 0.8572, 0.7401, 0.8572, 0.7401, 0.8572, 0.7401, 0.8803, 0.5099, 0.8803, 0.5099, 0.8803, 0.5099, 0.8803, 0.5099, 0.8572, 0.7401, 0.8572, 0.7401, 0.8572, 0.7401, 0.8572, 0.7401, 0.8803, 0.5099, 0.8803, 0.5099, 0.8803, 0.5099, 0.8803, 0.5099, 0.8572, 0.7401, 0.8572, 0.7401, 0.8572, 0.7401, 0.8572, 0.7401, 0.8803, 0.5099, 0.8803, 0.5099, 0.8803, 0.5099, 0.8803, 0.5099, 0.8572, 0.7401, 0.8572, 0.7401, 0.8572, 0.7401, 0.8572, 0.7401, 0.8803, 0.5099, 0.8803, 0.5099, 0.8803, 0.5099, 0.8803, 0.5099, 0.8572, 0.7401, 0.8572, 0.7401, 0.8572, 0.7401, 0.8572, 0.7401, 0.8803, 0.5099, 0.8803, 0.5099, 0.8803, 0.5099, 0.8803, 0.5099, 0.8803, 0.5099, 0.8803, 0.5099, 0.8803, 0.5099, 0.8803, 0.5099, 0.8803, 0.5099, 0.8803, 0.5099, 0.8803, 0.5099, 0.8803, 0.5099])
me_cube.materials.append(mat_material)
me_cube.use_remesh_preserve_volume = False
me_cube.use_remesh_preserve_attributes = False
me_cube.use_mirror_vertex_groups = False
me_cube.update()

# ---- objects
ob_cube = bpy.data.objects.new('Cube', me_cube)
ob_empty = bpy.data.objects.new('Empty', None)

# ---- transforms, parenting, visibility, modifiers, constraints
ob_cube.location = (0.0, 0.0, 0.0)
ob_cube.lock_rotations_4d = False
ob_cube.empty_display_type = 'ARROWS'
ob_cube.lineart.crease_threshold = 0.0
_m = ob_cube.modifiers.new('Mirror', 'MIRROR')
_m.use_clip = True
ob_empty.location = (0.0, 0.0, 0.0)
ob_empty.rotation_euler = (1.571, -0.0, 1.571)
ob_empty.empty_display_type = 'IMAGE'
ob_empty.empty_display_size = 5.0
ob_empty.lineart.crease_threshold = 0.0

# ---- collection membership
col_collection.objects.link(ob_cube)
col_collection.objects.link(ob_empty)

# ---- scene / render settings (as saved in the file)
scene.frame_start = 1; scene.frame_end = 250; scene.frame_set(34)
scene.render.engine = 'BLENDER_EEVEE_NEXT'
scene.cycles.use_denoising = False
scene.cycles.samples = 128
scene.cycles.sampling_pattern = 'TABULATED_SOBOL'
scene.cycles.use_adaptive_sampling = False
scene.cycles.use_light_tree = False
scene.view_settings.view_transform = 'Filmic'
bpy.context.view_layer.update()

# ---- added for rendering (the .blend has no active camera and no usable light): camera, sun
cam_auto = bpy.data.cameras.new('AutoCamera')
cam_auto.lens = 50.0
cam_auto.sensor_width = 36.0
cam_auto.clip_end = 1000.0
ob_auto_camera = bpy.data.objects.new('AutoCamera', cam_auto)
scene.collection.objects.link(ob_auto_camera)
ob_auto_camera.location = (8.94662, -8.00391, 7.24239)
ob_auto_camera.rotation_euler = (1.09748, -7.21219e-08, 0.694738)
scene.camera = ob_auto_camera
light_auto_sun = bpy.data.lights.new('AutoSun', 'SUN')
light_auto_sun.energy = 3.0
light_auto_sun.angle = 0.0523599
ob_auto_sun = bpy.data.objects.new('AutoSun', light_auto_sun)
scene.collection.objects.link(ob_auto_sun)
ob_auto_sun.rotation_euler = (0.872665, 0.174533, 0.523599)
bpy.context.view_layer.update()
